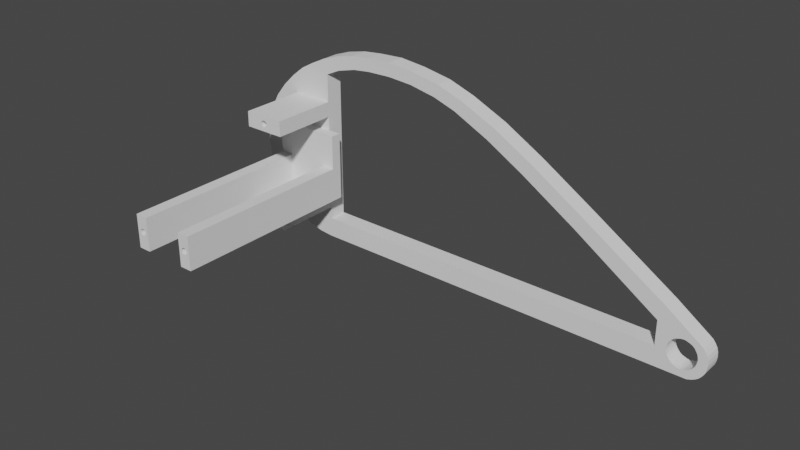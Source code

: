 # Source: wing-end.blend  (saved by Blender 3.5.10; exported with 4.5.12 LTS)
import bpy
from mathutils import Matrix  # noqa: F401  (used for matrix-valued properties, if any)

bpy.ops.wm.read_factory_settings(use_empty=True)
scene = bpy.context.scene
scene.name = 'Scene'

# ---- collections
col_collection = bpy.data.collections.new('Collection'); scene.collection.children.link(col_collection)

# ---- world
world_world = bpy.data.worlds.new('World'); scene.world = world_world
world_world.use_nodes = True; world_world.node_tree.nodes.clear()
_N = world_world.node_tree.nodes; _L = world_world.node_tree.links
n0 = _N.new('ShaderNodeOutputWorld'); n0.name = 'World Output'; n0.location = (300, 300)
n1 = _N.new('ShaderNodeBackground'); n1.name = 'Background'; n1.location = (10, 300)
n1.inputs[0].default_value = (0.05088, 0.05088, 0.05088, 1.0)
_L.new(n1.outputs[0], n0.inputs[0])
n0.is_active_output = True
world_world.color = (0.05088, 0.05088, 0.05088)
world_world.use_sun_shadow = False
world_world.sun_shadow_jitter_overblur = 0.0

# ---- meshes
me_circle_005 = bpy.data.meshes.new('Circle.005')
me_circle_005.from_pydata([(-0.3785, 0.2379, 0.05301), (-0.452, 0.1886, 0.05302), (-0.452, 0.1617, 0.05302), (-0.4761, 0.1372, 0.05302), (-0.4761, 0.017, 0.3959), (-0.4533, 0.07709, 0.3959), (-0.4761, 0.017, 0.05302), (-0.3545, 0.017, 0.3959), (-0.3773, 0.07709, 0.3959), (-0.452, -0.009938, 0.05302), (-0.3785, -0.03208, 0.05301), (-0.5004, 0.173, 0.05301), (-0.4814, 0.1969, 0.05301), (-0.4594, 0.2183, 0.05301), (-0.4367, 0.2367, 0.05301), (-0.4128, 0.2502, 0.05301), (-0.3859, 0.2636, 0.05301), (0.2625, -0.0327, 0.05301), (-0.04792, 0.2079, 0.05301), (-0.111, 0.2385, 0.05301), (-0.1514, 0.252, 0.05301), (-0.1991, 0.2612, 0.05301), (-0.3522, 0.2502, 0.05301), (-0.5151, 0.1461, 0.05301), (-0.5242, 0.1167, 0.05301), (-0.5273, 0.08608, 0.05301), (-0.5242, 0.05547, 0.05301), (-0.5151, 0.02608, 0.05301), (-0.5004, -0.0008602, 0.05301), (-0.4814, -0.02474, 0.05301), (-0.4575, -0.04372, 0.05301), (-0.4306, -0.05841, 0.05301), (-0.4061, -0.06515, 0.05301), (-0.3816, -0.06759, 0.05301), (0.2747, -0.06759, 0.05301), (0.2747, 0.0371, 0.05301), (-0.03629, 0.23, 0.05301), (-0.09813, 0.2581, 0.05301), (-0.144, 0.274, 0.05301), (-0.1949, 0.2832, 0.05301), (0.1284, 0.1308, 0.02179), (0.1284, 0.1308, 0.05301), (-0.3565, 0.274, 0.05301), (-0.4153, 0.1198, 0.05301), (-0.4104, 0.1191, 0.05301), (-0.4061, 0.1179, 0.05301), (-0.4012, 0.1155, 0.05301), (-0.3975, 0.1124, 0.05301), (-0.3945, 0.1087, 0.05301), (-0.392, 0.1044, 0.05301), (-0.3908, 0.09955, 0.05301), (-0.3902, 0.09465, 0.05301), (-0.3908, 0.08975, 0.05301), (-0.392, 0.08485, 0.05301), (-0.3945, 0.08057, 0.05301), (-0.3975, 0.07689, 0.05301), (-0.4012, 0.07383, 0.05301), (-0.4055, 0.07138, 0.05301), (-0.4104, 0.07016, 0.05301), (-0.4153, 0.06955, 0.05301), (-0.4202, 0.07016, 0.05301), (-0.4251, 0.07138, 0.05301), (-0.4294, 0.07383, 0.05301), (-0.433, 0.07689, 0.05301), (-0.4361, 0.08057, 0.05301), (-0.4385, 0.08485, 0.05301), (-0.4398, 0.08975, 0.05301), (-0.4404, 0.09465, 0.05301), (-0.4398, 0.09955, 0.05301), (-0.4385, 0.1044, 0.05301), (-0.4361, 0.1087, 0.05301), (-0.433, 0.1124, 0.05301), (-0.4294, 0.1155, 0.05301), (-0.4251, 0.1179, 0.05301), (-0.4202, 0.1191, 0.05301), (0.306, -0.004534, 0.05301), (0.3109, -0.005146, 0.05301), (0.3158, -0.006983, 0.05301), (0.32, -0.008819, 0.05301), (0.3237, -0.01188, 0.05301), (0.3268, -0.01617, 0.05301), (0.3292, -0.02045, 0.05301), (0.3304, -0.02474, 0.05301), (0.3311, -0.02964, 0.05301), (0.3304, -0.03453, 0.05301), (0.3292, -0.03943, 0.05301), (0.3268, -0.04372, 0.05301), (0.3237, -0.04739, 0.05301), (0.32, -0.05106, 0.05301), (0.3158, -0.0529, 0.05301), (0.3109, -0.05474, 0.05301), (0.306, -0.05535, 0.05301), (0.3011, -0.05474, 0.05301), (0.2962, -0.0529, 0.05301), (0.2919, -0.05106, 0.05301), (0.2882, -0.04739, 0.05301), (0.2851, -0.04372, 0.05301), (0.2827, -0.03943, 0.05301), (0.2815, -0.03453, 0.05301), (0.2809, -0.02964, 0.05301), (0.2815, -0.02474, 0.05301), (0.2827, -0.02045, 0.05301), (0.2851, -0.01617, 0.05301), (0.2882, -0.01188, 0.05301), (0.2919, -0.008819, 0.05301), (0.2962, -0.006983, 0.05301), (0.3011, -0.005146, 0.05301), (0.3366, -0.00637, 0.05301), (0.3409, -0.01188, 0.05301), (0.3445, -0.018, 0.05301), (0.3464, -0.02474, 0.05301), (0.347, -0.03208, 0.05301), (0.3464, -0.03882, 0.05301), (0.3445, -0.04617, 0.05301), (0.3409, -0.05229, 0.05301), (0.3366, -0.0578, 0.05301), (0.3311, -0.06208, 0.05301), (0.3249, -0.06515, 0.05301), (0.3176, -0.06759, 0.05301), (0.2625, 0.01077, 0.05301), (-0.3785, 0.2379, 0.02179), (-0.452, 0.1332, 0.02179), (-0.3685, 0.05306, 0.3957), (-0.3674, 0.0534, 0.3957), (-0.3662, 0.05352, 0.3957), (-0.452, 0.06036, 0.02179), (-0.3606, 0.04975, 0.3957), (-0.3639, 0.05306, 0.3957), (-0.3628, 0.05249, 0.3957), (-0.3619, 0.05173, 0.3957), (-0.3785, -0.03208, 0.02179), (-0.5004, 0.173, 0.02179), (-0.4814, 0.1969, 0.02179), (-0.4594, 0.2183, 0.02179), (-0.4367, 0.2367, 0.02179), (-0.4128, 0.2502, 0.02179), (-0.3859, 0.2636, 0.02179), (0.2625, -0.0327, 0.02179), (-0.04792, 0.2079, 0.02179), (-0.111, 0.2385, 0.02179), (-0.1514, 0.252, 0.02179), (-0.1991, 0.2612, 0.02179), (-0.3522, 0.2502, 0.02179), (-0.5151, 0.1461, 0.02179), (-0.5242, 0.1167, 0.02179), (-0.5273, 0.08608, 0.02179), (-0.5242, 0.05547, 0.02179), (-0.5151, 0.02608, 0.02179), (-0.5004, -0.0008602, 0.02179), (-0.4814, -0.02474, 0.02179), (-0.4575, -0.04372, 0.02179), (-0.4306, -0.05841, 0.02179), (-0.4061, -0.06515, 0.02179), (-0.3816, -0.06759, 0.02179), (0.2747, -0.06759, 0.02179), (0.2747, 0.0371, 0.02179), (-0.03629, 0.23, 0.02179), (-0.09813, 0.2581, 0.02179), (-0.144, 0.274, 0.02179), (-0.1949, 0.2832, 0.02179), (0.1143, 0.1093, 0.02179), (0.1143, 0.1093, 0.05301), (-0.3565, 0.274, 0.02179), (-0.3785, 0.06036, 0.02179), (-0.3611, 0.05081, 0.3957), (-0.4153, 0.1198, 0.02179), (-0.4104, 0.1191, 0.02179), (-0.4061, 0.1179, 0.02179), (-0.4012, 0.1155, 0.02179), (-0.3975, 0.1124, 0.02179), (-0.3945, 0.1087, 0.02179), (-0.392, 0.1044, 0.02179), (-0.3908, 0.09955, 0.02179), (-0.3902, 0.09465, 0.02179), (-0.3908, 0.08975, 0.02179), (-0.392, 0.08485, 0.02179), (-0.3945, 0.08057, 0.02179), (-0.3975, 0.07689, 0.02179), (-0.4012, 0.07383, 0.02179), (-0.4055, 0.07138, 0.02179), (-0.4104, 0.07016, 0.02179), (-0.4153, 0.06955, 0.02179), (-0.4202, 0.07016, 0.02179), (-0.4251, 0.07138, 0.02179), (-0.4294, 0.07383, 0.02179), (-0.433, 0.07689, 0.02179), (-0.4361, 0.08057, 0.02179), (-0.4385, 0.08485, 0.02179), (-0.4398, 0.08975, 0.02179), (-0.4404, 0.09465, 0.02179), (-0.4398, 0.09955, 0.02179), (-0.4385, 0.1044, 0.02179), (-0.4361, 0.1087, 0.02179), (-0.433, 0.1124, 0.02179), (-0.4294, 0.1155, 0.02179), (-0.3785, 0.1326, 0.02179), (-0.4251, 0.1179, 0.02179), (-0.365, 0.0534, 0.3957), (-0.4202, 0.1191, 0.02179), (0.306, -0.004534, 0.02179), (0.3109, -0.005146, 0.02179), (0.3158, -0.006983, 0.02179), (0.32, -0.008819, 0.02179), (0.3237, -0.01188, 0.02179), (0.3268, -0.01617, 0.02179), (0.3292, -0.02045, 0.02179), (0.3304, -0.02474, 0.02179), (0.3311, -0.02964, 0.02179), (0.3304, -0.03453, 0.02179), (0.3292, -0.03943, 0.02179), (0.3268, -0.04372, 0.02179), (0.3237, -0.04739, 0.02179), (0.32, -0.05106, 0.02179), (0.3158, -0.0529, 0.02179), (0.3109, -0.05474, 0.02179), (0.306, -0.05535, 0.02179), (0.3011, -0.05474, 0.02179), (0.2962, -0.0529, 0.02179), (0.2919, -0.05106, 0.02179), (0.2882, -0.04739, 0.02179), (0.2851, -0.04372, 0.02179), (0.2827, -0.03943, 0.02179), (0.2815, -0.03453, 0.02179), (0.2809, -0.02964, 0.02179), (0.2815, -0.02474, 0.02179), (0.2827, -0.02045, 0.02179), (0.2851, -0.01617, 0.02179), (0.2882, -0.01188, 0.02179), (0.2919, -0.008819, 0.02179), (0.2962, -0.006983, 0.02179), (0.3011, -0.005146, 0.02179), (0.3366, -0.00637, 0.02179), (0.3409, -0.01188, 0.02179), (0.3445, -0.018, 0.02179), (0.3464, -0.02474, 0.02179), (0.347, -0.03208, 0.02179), (0.3464, -0.03882, 0.02179), (0.3445, -0.04617, 0.02179), (0.3409, -0.05229, 0.02179), (0.3366, -0.0578, 0.02179), (0.3311, -0.06208, 0.02179), (0.3249, -0.06515, 0.02179), (0.3176, -0.06759, 0.02179), (0.2625, 0.01077, 0.02179), (-0.452, 0.1886, 0.07138), (-0.3785, 0.1886, 0.07138), (-0.3785, -0.009938, 0.07138), (-0.452, -0.009938, 0.07138), (-0.4153, 0.09465, 0.05301), (-0.3602, 0.04861, 0.3957), (-0.2867, 0.2857, 0.05301), (-0.2855, 0.263, 0.05301), (-0.2867, 0.2857, 0.02179), (-0.2855, 0.263, 0.02179), (-0.3216, 0.282, 0.05301), (-0.3179, 0.2593, 0.05301), (-0.3216, 0.282, 0.02179), (-0.3179, 0.2593, 0.02179), (-0.2426, 0.2642, 0.02179), (-0.2426, 0.2881, 0.02179), (-0.2426, 0.2642, 0.05301), (-0.2426, 0.2881, 0.05301), (0.03351, 0.1902, 0.02179), (0.03351, 0.1902, 0.05301), (0.01881, 0.1693, 0.02179), (0.01881, 0.1693, 0.05301), (-0.3785, 0.1617, 0.07138), (-0.452, 0.1617, 0.07138), (-0.452, 0.017, 0.07138), (-0.3785, 0.017, 0.07138), (-0.3785, 0.1617, 0.1692), (-0.452, 0.1617, 0.1692), (-0.3785, 0.1886, 0.1692), (-0.452, 0.1886, 0.1692), (-0.452, -0.009938, 0.1692), (-0.452, 0.017, 0.1692), (-0.3785, -0.009938, 0.1692), (-0.3785, 0.017, 0.1692), (-0.4153, 0.1809, 0.1692), (-0.4165, 0.1808, 0.1692), (-0.4176, 0.1805, 0.1692), (-0.4187, 0.1799, 0.1692), (-0.4196, 0.1791, 0.1692), (-0.4203, 0.1782, 0.1692), (-0.4209, 0.1772, 0.1692), (-0.4212, 0.176, 0.1692), (-0.4214, 0.1748, 0.1692), (-0.4212, 0.1736, 0.1692), (-0.4209, 0.1725, 0.1692), (-0.4203, 0.1714, 0.1692), (-0.4196, 0.1705, 0.1692), (-0.4187, 0.1697, 0.1692), (-0.4176, 0.1692, 0.1692), (-0.4165, 0.1688, 0.1692), (-0.4153, 0.1687, 0.1692), (-0.4141, 0.1688, 0.1692), (-0.4129, 0.1692, 0.1692), (-0.4119, 0.1697, 0.1692), (-0.411, 0.1705, 0.1692), (-0.4102, 0.1714, 0.1692), (-0.4096, 0.1725, 0.1692), (-0.4093, 0.1736, 0.1692), (-0.4092, 0.1748, 0.1692), (-0.4093, 0.176, 0.1692), (-0.4096, 0.1772, 0.1692), (-0.4102, 0.1782, 0.1692), (-0.411, 0.1791, 0.1692), (-0.4119, 0.1799, 0.1692), (-0.4129, 0.1805, 0.1692), (-0.4141, 0.1808, 0.1692), (-0.4153, 0.009699, 0.1692), (-0.4165, 0.009582, 0.1692), (-0.4176, 0.009235, 0.1692), (-0.4187, 0.008671, 0.1692), (-0.4196, 0.007913, 0.1692), (-0.4203, 0.006988, 0.1692), (-0.4209, 0.005934, 0.1692), (-0.4212, 0.004789, 0.1692), (-0.4214, 0.003599, 0.1692), (-0.4212, 0.002409, 0.1692), (-0.4209, 0.001265, 0.1692), (-0.4203, 0.00021, 0.1692), (-0.4196, -0.0007144, 0.1692), (-0.4187, -0.001473, 0.1692), (-0.4176, -0.002037, 0.1692), (-0.4165, -0.002384, 0.1692), (-0.4153, -0.002501, 0.1692), (-0.4141, -0.002384, 0.1692), (-0.4129, -0.002037, 0.1692), (-0.4119, -0.001473, 0.1692), (-0.411, -0.0007144, 0.1692), (-0.4102, 0.00021, 0.1692), (-0.4096, 0.001265, 0.1692), (-0.4093, 0.002409, 0.1692), (-0.4092, 0.003599, 0.1692), (-0.4093, 0.004789, 0.1692), (-0.4096, 0.005934, 0.1692), (-0.4102, 0.006988, 0.1692), (-0.411, 0.007913, 0.1692), (-0.4119, 0.008671, 0.1692), (-0.4129, 0.009235, 0.1692), (-0.4141, 0.009582, 0.1692), (-0.4153, 0.1748, 0.1547), (-0.4212, 0.176, 0.1692), (-0.4209, 0.1772, 0.1692), (-0.4203, 0.1782, 0.1692), (-0.4196, 0.1791, 0.1692), (-0.4187, 0.1799, 0.1692), (-0.4176, 0.1805, 0.1692), (-0.4165, 0.1808, 0.1692), (-0.4153, 0.1809, 0.1692), (-0.4141, 0.1688, 0.1547), (-0.4153, 0.1687, 0.1547), (-0.4165, 0.1688, 0.1547), (-0.4176, 0.1692, 0.1547), (-0.4187, 0.1697, 0.1547), (-0.4196, 0.1705, 0.1547), (-0.4203, 0.1714, 0.1547), (-0.4209, 0.1725, 0.1547), (-0.4212, 0.1736, 0.1547), (-0.4129, 0.1692, 0.1547), (-0.4119, 0.1697, 0.1547), (-0.411, 0.1705, 0.1547), (-0.4102, 0.1714, 0.1547), (-0.4096, 0.1725, 0.1547), (-0.4093, 0.1736, 0.1547), (-0.4092, 0.1748, 0.1547), (-0.4093, 0.176, 0.1547), (-0.4096, 0.1772, 0.1547), (-0.4102, 0.1782, 0.1547), (-0.411, 0.1791, 0.1547), (-0.4119, 0.1799, 0.1547), (-0.4129, 0.1805, 0.1547), (-0.4141, 0.1808, 0.1547), (-0.4214, 0.1748, 0.1547), (-0.4212, 0.176, 0.1547), (-0.4209, 0.1772, 0.1547), (-0.4203, 0.1782, 0.1547), (-0.4196, 0.1791, 0.1547), (-0.4187, 0.1799, 0.1547), (-0.4176, 0.1805, 0.1547), (-0.4165, 0.1808, 0.1547), (-0.4153, 0.1809, 0.1547), (-0.4153, 0.009699, 0.1547), (-0.4165, 0.009582, 0.1547), (-0.4176, 0.009235, 0.1547), (-0.4187, 0.008671, 0.1547), (-0.4196, 0.007913, 0.1547), (-0.4203, 0.006988, 0.1547), (-0.4209, 0.005933, 0.1547), (-0.4212, 0.004789, 0.1547), (-0.4214, 0.003599, 0.1547), (-0.4212, 0.002409, 0.1547), (-0.4209, 0.001265, 0.1547), (-0.4203, 0.00021, 0.1547), (-0.4196, -0.0007144, 0.1547), (-0.4187, -0.001473, 0.1547), (-0.4176, -0.002037, 0.1547), (-0.4165, -0.002384, 0.1547), (-0.4153, -0.002501, 0.1547), (-0.4141, -0.002384, 0.1547), (-0.4129, -0.002037, 0.1547), (-0.4119, -0.001473, 0.1547), (-0.411, -0.0007144, 0.1547), (-0.4102, 0.00021, 0.1547), (-0.4096, 0.001265, 0.1547), (-0.4093, 0.002409, 0.1547), (-0.4092, 0.003599, 0.1547), (-0.4093, 0.004789, 0.1547), (-0.4096, 0.005933, 0.1547), (-0.4102, 0.006988, 0.1547), (-0.411, 0.007913, 0.1547), (-0.4119, 0.008671, 0.1547), (-0.4129, 0.009235, 0.1547), (-0.4141, 0.009582, 0.1547), (-0.4153, 0.003599, 0.1547), (-0.3785, 0.1372, 0.07138), (-0.452, 0.1372, 0.07138), (-0.3785, 0.1372, 0.05302), (-0.452, 0.1372, 0.05302), (-0.3785, 0.1617, 0.05302), (-0.4533, 0.017, 0.3959), (-0.3545, 0.07709, 0.3959), (-0.452, 0.017, 0.05302), (-0.3601, 0.04742, 0.3957), (-0.3785, 0.017, 0.05302), (-0.3773, 0.1372, 0.07138), (-0.3773, 0.017, 0.07138), (-0.3773, 0.1372, 0.05302), (-0.4533, 0.1372, 0.07138), (-0.4533, 0.1372, 0.05302), (-0.4533, 0.017, 0.07138), (-0.4533, 0.017, 0.05302), (-0.3773, 0.017, 0.05302), (-0.3545, 0.1372, 0.07138), (-0.3545, 0.017, 0.07138), (-0.3545, 0.1372, 0.05302), (-0.4761, 0.1372, 0.07138), (-0.4761, 0.07709, 0.3959), (-0.4761, 0.017, 0.07138), (-0.3773, 0.017, 0.3959), (-0.3545, 0.017, 0.05302), (-0.3696, 0.05249, 0.3957), (-0.3705, 0.05173, 0.3957), (-0.3713, 0.05081, 0.3957), (-0.3718, 0.04975, 0.3957), (-0.3722, 0.04861, 0.3957), (-0.3723, 0.04742, 0.3957), (-0.3722, 0.04623, 0.3957), (-0.3718, 0.04509, 0.3957), (-0.3713, 0.04403, 0.3957), (-0.3705, 0.04311, 0.3957), (-0.3696, 0.04235, 0.3957), (-0.3685, 0.04178, 0.3957), (-0.3674, 0.04144, 0.3957), (-0.3662, 0.04132, 0.3957), (-0.365, 0.04144, 0.3957), (-0.3639, 0.04178, 0.3957), (-0.3628, 0.04235, 0.3957), (-0.3619, 0.04311, 0.3957), (-0.3611, 0.04403, 0.3957), (-0.3606, 0.04509, 0.3957), (-0.3602, 0.04623, 0.3957), (-0.4583, 0.04789, 0.3957), (-0.4584, 0.04908, 0.3957), (-0.4588, 0.05022, 0.3957), (-0.4594, 0.05128, 0.3957), (-0.4601, 0.0522, 0.3957), (-0.461, 0.05296, 0.3957), (-0.4621, 0.05352, 0.3957), (-0.4632, 0.05387, 0.3957), (-0.4644, 0.05399, 0.3957), (-0.4656, 0.05387, 0.3957), (-0.4668, 0.05352, 0.3957), (-0.4678, 0.05296, 0.3957), (-0.4687, 0.0522, 0.3957), (-0.4695, 0.05128, 0.3957), (-0.4701, 0.05022, 0.3957), (-0.4704, 0.04908, 0.3957), (-0.4705, 0.04789, 0.3957), (-0.4704, 0.0467, 0.3957), (-0.4701, 0.04555, 0.3957), (-0.4695, 0.0445, 0.3957), (-0.4687, 0.04357, 0.3957), (-0.4678, 0.04281, 0.3957), (-0.4668, 0.04225, 0.3957), (-0.4656, 0.0419, 0.3957), (-0.4644, 0.04179, 0.3957), (-0.4632, 0.0419, 0.3957), (-0.4621, 0.04225, 0.3957), (-0.461, 0.04281, 0.3957), (-0.4601, 0.04357, 0.3957), (-0.4594, 0.0445, 0.3957), (-0.4588, 0.04555, 0.3957), (-0.4584, 0.0467, 0.3957), (-0.3662, 0.04742, 0.3813), (-0.365, 0.0534, 0.3957), (-0.3639, 0.05306, 0.3957), (-0.3628, 0.05249, 0.3957), (-0.3619, 0.05173, 0.3957), (-0.3611, 0.05081, 0.3957), (-0.3606, 0.04975, 0.3957), (-0.3602, 0.04861, 0.3957), (-0.3601, 0.04742, 0.3957), (-0.3722, 0.04623, 0.3813), (-0.3723, 0.04742, 0.3813), (-0.3722, 0.04861, 0.3813), (-0.3718, 0.04975, 0.3813), (-0.3713, 0.05081, 0.3813), (-0.3705, 0.05173, 0.3813), (-0.3696, 0.05249, 0.3813), (-0.3685, 0.05306, 0.3813), (-0.3674, 0.0534, 0.3813), (-0.3718, 0.04509, 0.3813), (-0.3713, 0.04403, 0.3813), (-0.3705, 0.04311, 0.3813), (-0.3696, 0.04235, 0.3813), (-0.3685, 0.04178, 0.3813), (-0.3674, 0.04144, 0.3813), (-0.3662, 0.04132, 0.3813), (-0.365, 0.04144, 0.3813), (-0.3639, 0.04178, 0.3813), (-0.3628, 0.04235, 0.3813), (-0.3619, 0.04311, 0.3813), (-0.3611, 0.04403, 0.3813), (-0.3606, 0.04509, 0.3813), (-0.3602, 0.04623, 0.3813), (-0.3662, 0.05352, 0.3813), (-0.365, 0.0534, 0.3813), (-0.3639, 0.05306, 0.3813), (-0.3628, 0.05249, 0.3813), (-0.3619, 0.05173, 0.3813), (-0.3611, 0.05081, 0.3813), (-0.3606, 0.04975, 0.3813), (-0.3602, 0.04861, 0.3813), (-0.3601, 0.04742, 0.3813), (-0.4583, 0.04789, 0.3813), (-0.4584, 0.04908, 0.3813), (-0.4588, 0.05022, 0.3813), (-0.4594, 0.05128, 0.3813), (-0.4601, 0.0522, 0.3813), (-0.461, 0.05296, 0.3813), (-0.4621, 0.05352, 0.3813), (-0.4632, 0.05387, 0.3813), (-0.4644, 0.05399, 0.3813), (-0.4656, 0.05387, 0.3813), (-0.4668, 0.05352, 0.3813), (-0.4678, 0.05296, 0.3813), (-0.4687, 0.0522, 0.3813), (-0.4695, 0.05128, 0.3813), (-0.4701, 0.05022, 0.3813), (-0.4704, 0.04908, 0.3813), (-0.4705, 0.04789, 0.3813), (-0.4704, 0.0467, 0.3813), (-0.4701, 0.04555, 0.3813), (-0.4695, 0.0445, 0.3813), (-0.4687, 0.04357, 0.3813), (-0.4678, 0.04281, 0.3813), (-0.4668, 0.04225, 0.3813), (-0.4656, 0.0419, 0.3813), (-0.4644, 0.04179, 0.3813), (-0.4632, 0.0419, 0.3813), (-0.4621, 0.04225, 0.3813), (-0.461, 0.04281, 0.3813), (-0.4601, 0.04357, 0.3813), (-0.4594, 0.0445, 0.3813), (-0.4588, 0.04555, 0.3813), (-0.4584, 0.0467, 0.3813), (-0.4644, 0.04789, 0.3813), (-0.3773, 0.07709, 0.07138), (-0.4533, 0.07709, 0.07138), (-0.3545, 0.07709, 0.07138), (-0.4761, 0.07709, 0.07138), (-0.3785, 0.1886, 0.05302), (-0.3785, -0.009938, 0.05302), (-0.4336, 0.1617, 0.07138), (-0.4336, 0.1372, 0.07138), (-0.4336, 0.1617, 0.05302), (-0.4336, 0.1372, 0.05302)], [], [(3, 2, 11, 23), (10, 30, 31), (3, 23, 24), (10, 31, 32), (3, 24, 25), (0, 16, 15), (10, 32, 33), (6, 3, 25, 26), (0, 15, 14), (0, 22, 42, 16), (6, 26, 27), (0, 14, 13), (6, 27, 28), (19, 18, 36, 37), (1, 2, 267, 244), (9, 6, 28, 29), (20, 19, 37, 38), (2, 1, 12, 11), (10, 9, 29, 30), (21, 20, 38, 39), (55, 56, 248), (86, 114, 113, 85), (100, 35, 119, 17, 99), (87, 115, 114, 86), (101, 35, 100), (88, 116, 115, 87), (102, 35, 101), (89, 117, 116, 88), (76, 35, 75), (103, 35, 102), (90, 118, 117, 89), (77, 35, 76), (104, 35, 103), (91, 34, 118, 90), (78, 35, 77), (105, 35, 104), (92, 34, 91), (79, 107, 35, 78), (106, 35, 105), (93, 34, 92), (80, 108, 107, 79), (75, 35, 106), (94, 34, 93), (81, 109, 108, 80), (95, 34, 94), (82, 110, 109, 81), (96, 34, 95), (83, 111, 110, 82), (97, 34, 96), (84, 112, 111, 83), (98, 34, 97), (85, 113, 112, 84), (99, 17, 34, 98), (161, 119, 35, 41), (121, 143, 131), (130, 151, 150), (121, 144, 143), (130, 152, 151), (125, 145, 144, 121), (120, 135, 136), (130, 153, 152), (125, 146, 145), (120, 134, 135), (120, 136, 162, 142), (125, 147, 146), (120, 133, 134), (125, 148, 147), (139, 157, 156, 138), (121, 132, 133, 120), (125, 149, 148), (140, 158, 157, 139), (121, 131, 132), (130, 150, 149, 125), (141, 159, 158, 140), (191, 121, 192), (192, 121, 193), (193, 121, 194), (194, 121, 196), (196, 121, 198), (190, 121, 191), (182, 181, 125), (163, 181, 180), (169, 168, 195), (168, 167, 195), (166, 195, 167), (165, 195, 166), (198, 121, 165), (195, 165, 121), (125, 181, 163), (182, 125, 183), (183, 125, 184), (184, 125, 185), (185, 125, 186), (186, 125, 187), (187, 125, 188), (189, 121, 190), (188, 125, 189), (125, 121, 189), (169, 195, 170), (170, 195, 171), (171, 195, 172), (172, 195, 173), (179, 163, 180), (178, 163, 179), (177, 163, 178), (176, 163, 177), (175, 163, 176), (174, 163, 175), (173, 163, 174), (163, 173, 195), (210, 209, 237, 238), (224, 223, 137, 243, 155), (211, 210, 238, 239), (225, 224, 155), (212, 211, 239, 240), (226, 225, 155), (213, 212, 240, 241), (200, 199, 155), (227, 226, 155), (214, 213, 241, 242), (201, 200, 155), (228, 227, 155), (215, 214, 242, 154), (202, 201, 155), (229, 228, 155), (216, 215, 154), (203, 202, 155, 231), (230, 229, 155), (217, 216, 154), (204, 203, 231, 232), (199, 230, 155), (218, 217, 154), (205, 204, 232, 233), (219, 218, 154), (206, 205, 233, 234), (220, 219, 154), (207, 206, 234, 235), (221, 220, 154), (208, 207, 235, 236), (222, 221, 154), (209, 208, 236, 237), (223, 222, 154, 137), (160, 40, 155, 243), (74, 198, 165, 43), (91, 90, 214, 215), (23, 143, 144, 24), (92, 91, 215, 216), (11, 131, 143, 23), (93, 92, 216, 217), (12, 132, 131, 11), (94, 93, 217, 218), (13, 133, 132, 12), (95, 94, 218, 219), (14, 134, 133, 13), (96, 95, 219, 220), (15, 135, 134, 14), (97, 96, 220, 221), (16, 136, 135, 15), (98, 97, 221, 222), (19, 139, 138, 18), (99, 98, 222, 223), (20, 140, 139, 19), (34, 33, 153, 154), (100, 99, 223, 224), (21, 141, 140, 20), (101, 100, 224, 225), (102, 101, 225, 226), (265, 18, 138, 264), (33, 34, 17, 10), (103, 102, 226, 227), (104, 103, 227, 228), (0, 120, 142, 22), (105, 104, 228, 229), (106, 105, 229, 230), (24, 144, 145, 25), (75, 106, 230, 199), (25, 145, 146, 26), (43, 165, 166, 44), (107, 108, 232, 231), (26, 146, 147, 27), (44, 166, 167, 45), (108, 109, 233, 232), (27, 147, 148, 28), (45, 167, 168, 46), (109, 110, 234, 233), (28, 148, 149, 29), (46, 168, 169, 47), (110, 111, 235, 234), (29, 149, 150, 30), (47, 169, 170, 48), (111, 112, 236, 235), (30, 150, 151, 31), (48, 170, 171, 49), (112, 113, 237, 236), (31, 151, 152, 32), (49, 171, 172, 50), (113, 114, 238, 237), (32, 152, 153, 33), (50, 172, 173, 51), (114, 115, 239, 238), (51, 173, 174, 52), (115, 116, 240, 239), (41, 35, 155, 40), (52, 174, 175, 53), (116, 117, 241, 240), (36, 156, 157, 37), (53, 175, 176, 54), (117, 118, 242, 241), (37, 157, 158, 38), (54, 176, 177, 55), (17, 119, 243, 137), (38, 158, 159, 39), (55, 177, 178, 56), (252, 253, 257, 256), (56, 178, 179, 57), (250, 254, 255, 251), (57, 179, 180, 58), (261, 250, 251, 260), (58, 180, 181, 59), (35, 107, 231, 155), (42, 162, 136, 16), (59, 181, 182, 60), (153, 130, 137, 154), (60, 182, 183, 61), (61, 183, 184, 62), (62, 184, 185, 63), (76, 75, 199, 200), (63, 185, 186, 64), (77, 76, 200, 201), (64, 186, 187, 65), (78, 77, 201, 202), (65, 187, 188, 66), (79, 78, 202, 203), (446, 445, 8), (66, 188, 189, 67), (80, 79, 203, 204), (67, 189, 190, 68), (81, 80, 204, 205), (68, 190, 191, 69), (82, 81, 205, 206), (447, 446, 8), (69, 191, 192, 70), (83, 82, 206, 207), (445, 444, 8), (70, 192, 193, 71), (84, 83, 207, 208), (442, 122, 8), (71, 193, 194, 72), (85, 84, 208, 209), (123, 124, 8), (72, 194, 196, 73), (86, 85, 209, 210), (444, 443, 8), (87, 86, 210, 211), (88, 87, 211, 212), (73, 196, 198, 74), (118, 34, 154, 242), (89, 88, 212, 213), (90, 89, 213, 214), (47, 48, 248), (453, 452, 440), (195, 121, 120), (73, 74, 248), (62, 63, 248), (455, 454, 440), (130, 125, 163), (257, 253, 251, 255), (256, 257, 142, 162), (254, 42, 22, 255), (256, 162, 42, 254), (258, 141, 21, 260), (259, 252, 250, 261), (142, 257, 255, 22), (252, 256, 254, 250), (259, 258, 253, 252), (137, 130, 10, 17), (0, 13, 1), (13, 12, 1), (159, 141, 258, 259), (159, 259, 261, 39), (253, 258, 260, 251), (39, 261, 260, 21), (263, 41, 40, 262), (119, 161, 160, 243), (264, 262, 40, 160), (265, 161, 41, 263), (18, 265, 263, 36), (138, 156, 262, 264), (36, 263, 262, 156), (161, 265, 264, 160), (420, 418, 195), (267, 575, 266, 270, 271), (247, 246, 276, 274), (244, 267, 271, 273), (266, 245, 272, 270), (269, 268, 275, 277), (246, 269, 277, 276), (268, 247, 274, 275), (245, 244, 273, 272), (290, 289, 271), (288, 287, 271), (293, 292, 271), (291, 290, 271), (289, 288, 271), (287, 286, 271), (294, 293, 271), (292, 291, 271), (301, 300, 270), (299, 298, 270), (297, 296, 270), (295, 294, 270), (302, 301, 270), (300, 299, 270), (298, 297, 270), (296, 295, 270), (304, 303, 272), (309, 308, 272), (307, 306, 272), (305, 304, 272), (303, 302, 272), (278, 309, 272), (308, 307, 272), (306, 305, 272), (282, 281, 347, 346), (280, 279, 349, 348), (285, 284, 344, 343), (283, 282, 346, 345), (281, 280, 348, 347), (279, 278, 350, 349), (286, 285, 343), (284, 283, 345, 344), (286, 343, 273), (349, 350, 273), (347, 348, 273), (345, 346, 273), (343, 344, 273), (348, 349, 273), (346, 347, 273), (344, 345, 273), (271, 286, 273), (270, 294, 271), (272, 302, 270), (272, 273, 278), (346, 345, 377, 378), (305, 306, 370, 369), (292, 293, 353, 354), (347, 346, 378, 379), (306, 307, 371, 370), (293, 294, 352, 353), (348, 347, 379, 380), (307, 308, 372, 371), (294, 295, 351, 352), (349, 348, 380, 381), (308, 309, 373, 372), (295, 296, 360, 351), (350, 349, 381, 382), (296, 297, 361, 360), (297, 298, 362, 361), (298, 299, 363, 362), (299, 300, 364, 363), (300, 301, 365, 364), (287, 288, 358, 359), (301, 302, 366, 365), (288, 289, 357, 358), (302, 303, 367, 366), (343, 286, 374, 375), (289, 290, 356, 357), (344, 343, 375, 376), (303, 304, 368, 367), (290, 291, 355, 356), (345, 344, 376, 377), (304, 305, 369, 368), (291, 292, 354, 355), (287, 359, 374, 286), (366, 367, 342), (358, 357, 342), (382, 381, 342), (365, 366, 342), (367, 368, 342), (359, 358, 342), (364, 365, 342), (368, 369, 342), (363, 364, 342), (369, 370, 342), (362, 363, 342), (370, 371, 342), (361, 362, 342), (371, 372, 342), (360, 361, 342), (372, 373, 342), (374, 359, 342), (351, 360, 342), (375, 374, 342), (352, 351, 342), (376, 375, 342), (353, 352, 342), (377, 376, 342), (354, 353, 342), (378, 377, 342), (355, 354, 342), (379, 378, 342), (356, 355, 342), (380, 379, 342), (357, 356, 342), (381, 380, 342), (337, 336, 277), (335, 334, 277), (310, 341, 277), (340, 339, 277), (338, 337, 277), (336, 335, 277), (341, 340, 277), (339, 338, 277), (333, 332, 276), (331, 330, 276), (329, 328, 276), (327, 326, 276), (334, 333, 276), (332, 331, 276), (330, 329, 276), (328, 327, 276), (315, 314, 275), (313, 312, 275), (311, 310, 275), (318, 317, 275), (316, 315, 275), (314, 313, 275), (312, 311, 275), (317, 316, 275), (326, 325, 274), (324, 323, 274), (322, 321, 274), (320, 319, 274), (325, 324, 274), (323, 322, 274), (321, 320, 274), (319, 318, 274), (274, 318, 275), (275, 310, 277), (277, 334, 276), (276, 326, 274), (331, 332, 405, 404), (318, 319, 392, 391), (332, 333, 406, 405), (319, 320, 393, 392), (333, 334, 407, 406), (320, 321, 394, 393), (334, 335, 408, 407), (321, 322, 395, 394), (335, 336, 409, 408), (322, 323, 396, 395), (336, 337, 410, 409), (323, 324, 397, 396), (310, 311, 384, 383), (337, 338, 411, 410), (324, 325, 398, 397), (311, 312, 385, 384), (338, 339, 412, 411), (325, 326, 399, 398), (312, 313, 386, 385), (339, 340, 413, 412), (326, 327, 400, 399), (313, 314, 387, 386), (340, 341, 414, 413), (327, 328, 401, 400), (314, 315, 388, 387), (341, 310, 383, 414), (328, 329, 402, 401), (315, 316, 389, 388), (329, 330, 403, 402), (316, 317, 390, 389), (330, 331, 404, 403), (317, 318, 391, 390), (389, 390, 415), (403, 404, 415), (390, 391, 415), (404, 405, 415), (391, 392, 415), (405, 406, 415), (392, 393, 415), (406, 407, 415), (393, 394, 415), (407, 408, 415), (394, 395, 415), (408, 409, 415), (395, 396, 415), (409, 410, 415), (396, 397, 415), (383, 384, 415), (410, 411, 415), (397, 398, 415), (384, 385, 415), (411, 412, 415), (398, 399, 415), (385, 386, 415), (412, 413, 415), (399, 400, 415), (386, 387, 415), (413, 414, 415), (400, 401, 415), (387, 388, 415), (414, 383, 415), (401, 402, 415), (388, 389, 415), (402, 403, 415), (342, 373, 382), (309, 350, 382, 373), (74, 43, 248), (459, 458, 7), (266, 420, 245), (56, 57, 248), (61, 62, 248), (67, 68, 248), (65, 66, 248), (60, 61, 248), (43, 44, 248), (44, 45, 248), (64, 65, 248), (45, 46, 248), (70, 71, 248), (69, 70, 248), (51, 52, 248), (72, 73, 248), (57, 58, 248), (52, 53, 248), (53, 54, 248), (48, 49, 248), (63, 64, 248), (59, 60, 248), (58, 59, 248), (71, 72, 248), (46, 47, 248), (54, 55, 248), (49, 50, 248), (66, 67, 248), (50, 51, 248), (68, 69, 248), (457, 456, 7), (578, 418, 420, 577), (420, 266, 575, 577), (247, 268, 423, 9), (417, 429, 570, 431, 268), (122, 123, 8), (443, 442, 8), (450, 449, 440), (448, 447, 440), (462, 461, 7), (449, 448, 440), (451, 450, 440), (424, 462, 7), (461, 460, 7), (456, 455, 7), (458, 457, 7), (452, 451, 440), (454, 453, 440), (460, 459, 7), (425, 418, 428, 433), (195, 418, 425), (425, 130, 195), (427, 433, 441, 435), (428, 426, 434, 436), (269, 425, 433, 427), (416, 269, 427, 569, 426), (418, 416, 426, 428), (3, 6, 439, 572, 437), (435, 441, 436, 434, 571), (431, 439, 6, 432), (2, 3, 437, 267), (433, 428, 436, 441), (269, 416, 576, 417, 268), (129, 164, 500, 499), (126, 249, 502, 501), (197, 127, 497, 496), (128, 129, 499, 498), (164, 126, 501, 500), (249, 424, 503, 502), (124, 197, 496), (127, 128, 498, 497), (124, 496, 422), (502, 503, 422), (500, 501, 422), (498, 499, 422), (496, 497, 422), (501, 502, 422), (499, 500, 422), (497, 498, 422), (8, 124, 422), (440, 447, 8), (7, 455, 440), (7, 422, 424), (499, 498, 530, 531), (458, 459, 523, 522), (445, 446, 506, 507), (500, 499, 531, 532), (459, 460, 524, 523), (446, 447, 505, 506), (501, 500, 532, 533), (460, 461, 525, 524), (447, 448, 504, 505), (502, 501, 533, 534), (461, 462, 526, 525), (448, 449, 513, 504), (503, 502, 534, 535), (449, 450, 514, 513), (450, 451, 515, 514), (451, 452, 516, 515), (452, 453, 517, 516), (453, 454, 518, 517), (123, 122, 511, 512), (454, 455, 519, 518), (122, 442, 510, 511), (455, 456, 520, 519), (496, 124, 527, 528), (442, 443, 509, 510), (497, 496, 528, 529), (456, 457, 521, 520), (443, 444, 508, 509), (498, 497, 529, 530), (457, 458, 522, 521), (444, 445, 507, 508), (123, 512, 527, 124), (519, 520, 495), (511, 510, 495), (535, 534, 495), (518, 519, 495), (520, 521, 495), (512, 511, 495), (517, 518, 495), (521, 522, 495), (516, 517, 495), (522, 523, 495), (515, 516, 495), (523, 524, 495), (514, 515, 495), (524, 525, 495), (513, 514, 495), (525, 526, 495), (527, 512, 495), (504, 513, 495), (528, 527, 495), (505, 504, 495), (529, 528, 495), (506, 505, 495), (530, 529, 495), (507, 506, 495), (531, 530, 495), (508, 507, 495), (532, 531, 495), (509, 508, 495), (533, 532, 495), (510, 509, 495), (534, 533, 495), (490, 489, 421), (488, 487, 421), (463, 494, 421), (493, 492, 421), (491, 490, 421), (489, 488, 421), (494, 493, 421), (492, 491, 421), (486, 485, 4), (484, 483, 4), (482, 481, 4), (480, 479, 4), (487, 486, 4), (485, 484, 4), (483, 482, 4), (481, 480, 4), (468, 467, 5), (466, 465, 5), (464, 463, 5), (471, 470, 5), (469, 468, 5), (467, 466, 5), (465, 464, 5), (470, 469, 5), (479, 478, 438), (477, 476, 438), (475, 474, 438), (473, 472, 438), (478, 477, 438), (476, 475, 438), (474, 473, 438), (472, 471, 438), (438, 471, 5), (5, 463, 421), (421, 487, 4), (4, 479, 438), (484, 485, 558, 557), (471, 472, 545, 544), (485, 486, 559, 558), (472, 473, 546, 545), (486, 487, 560, 559), (473, 474, 547, 546), (487, 488, 561, 560), (474, 475, 548, 547), (488, 489, 562, 561), (475, 476, 549, 548), (489, 490, 563, 562), (476, 477, 550, 549), (463, 464, 537, 536), (490, 491, 564, 563), (477, 478, 551, 550), (464, 465, 538, 537), (491, 492, 565, 564), (478, 479, 552, 551), (465, 466, 539, 538), (492, 493, 566, 565), (479, 480, 553, 552), (466, 467, 540, 539), (493, 494, 567, 566), (480, 481, 554, 553), (467, 468, 541, 540), (494, 463, 536, 567), (481, 482, 555, 554), (468, 469, 542, 541), (482, 483, 556, 555), (469, 470, 543, 542), (483, 484, 557, 556), (470, 471, 544, 543), (542, 543, 568), (556, 557, 568), (543, 544, 568), (557, 558, 568), (544, 545, 568), (558, 559, 568), (545, 546, 568), (559, 560, 568), (546, 547, 568), (560, 561, 568), (547, 548, 568), (561, 562, 568), (548, 549, 568), (562, 563, 568), (549, 550, 568), (536, 537, 568), (563, 564, 568), (550, 551, 568), (537, 538, 568), (564, 565, 568), (551, 552, 568), (538, 539, 568), (565, 566, 568), (552, 553, 568), (539, 540, 568), (566, 567, 568), (553, 554, 568), (540, 541, 568), (567, 536, 568), (554, 555, 568), (541, 542, 568), (555, 556, 568), (495, 526, 535), (462, 503, 535, 526), (437, 572, 570, 429), (434, 426, 569, 571), (571, 569, 8, 422), (431, 421, 4, 439), (427, 435, 7, 440), (435, 571, 422, 7), (570, 5, 421, 431), (439, 4, 438, 572), (572, 438, 5, 570), (569, 427, 440, 8), (6, 9, 423, 432), (575, 267, 417, 576), (429, 267, 437), (417, 267, 429), (423, 268, 431, 432), (245, 573, 1, 244), (420, 573, 245), (1, 573, 0), (195, 120, 420), (0, 573, 420, 120), (574, 246, 247, 9), (10, 574, 9), (130, 574, 10), (246, 574, 425, 269), (425, 574, 130), (418, 578, 576, 416), (578, 576, 575, 577)])
_uv = me_circle_005.uv_layers.new(name='UVMap')
_uv.uv.foreach_set('vector', [0.0, 0.0, 0.0, 0.0, 0.0, 0.0, 0.0, 0.0, 0.0, 0.0, 0.0, 0.0, 0.0, 0.0, 0.0, 0.0, 0.0, 0.0, 0.0, 0.0, 0.0, 0.0, 0.0, 0.0, 0.0, 0.0, 0.0, 0.0, 0.0, 0.0, 0.0, 0.0, 0.0, 0.0, 0.0, 0.0, 0.0, 0.0, 0.0, 0.0, 0.0, 0.0, 0.0, 0.0, 0.0, 0.0, 0.0, 0.0, 0.0, 0.0, 0.0, 0.0, 0.0, 0.0, 0.0, 0.0, 0.0, 0.0, 0.0, 0.0, 0.0, 0.0, 0.0, 0.0, 0.0, 0.0, 0.0, 0.0, 0.0, 0.0, 0.0, 0.0, 0.0, 0.0, 0.0, 0.0, 0.0, 0.0, 0.0, 0.0, 0.0, 0.0, 0.0, 0.0, 0.0, 0.0, 0.0, 0.0, 0.0, 0.0, 0.0, 0.0, 0.0, 0.0, 0.0, 0.0, 0.0, 0.0, 0.0, 0.0, 0.0, 0.0, 0.0, 0.0, 0.0, 0.0, 0.0, 0.0, 0.0, 0.0, 0.0, 0.0, 0.0, 0.0, 0.0, 0.0, 0.0, 0.0, 0.0, 0.0, 0.0, 0.0, 0.0, 0.0, 0.0, 0.0, 0.0, 0.0, 0.0, 0.0, 0.0, 0.0, 0.0, 0.0, 0.0, 0.0, 0.0, 0.0, 0.0, 0.0, 0.4197, 0.08029, 0.3833, 0.05045, 0.4197, 0.08029, 0.0, 0.0, 0.0, 0.0, 0.0, 0.0, 0.0, 0.0, 0.0, 0.0, 0.0, 0.0, 0.0, 0.0, 0.0, 0.0, 0.0, 0.0, 0.0, 0.0, 0.0, 0.0, 0.0, 0.0, 0.0, 0.0, 0.0, 0.0, 0.0, 0.0, 0.0, 0.0, 0.0, 0.0, 0.0, 0.0, 0.0, 0.0, 0.0, 0.0, 0.0, 0.0, 0.0, 0.0, 0.0, 0.0, 0.0, 0.0, 0.0, 0.0, 0.0, 0.0, 0.0, 0.0, 0.0, 0.0, 0.0, 0.0, 0.0, 0.0, 0.0, 0.0, 0.0, 0.0, 0.0, 0.0, 0.0, 0.0, 0.0, 0.0, 0.0, 0.0, 0.0, 0.0, 0.0, 0.0, 0.0, 0.0, 0.0, 0.0, 0.0, 0.0, 0.0, 0.0, 0.0, 0.0, 0.0, 0.0, 0.0, 0.0, 0.0, 0.0, 0.0, 0.0, 0.0, 0.0, 0.0, 0.0, 0.0, 0.0, 0.0, 0.0, 0.0, 0.0, 0.0, 0.0, 0.0, 0.0, 0.0, 0.0, 0.0, 0.0, 0.0, 0.0, 0.0, 0.0, 0.0, 0.0, 0.0, 0.0, 0.0, 0.0, 0.0, 0.0, 0.0, 0.0, 0.0, 0.0, 0.0, 0.0, 0.0, 0.0, 0.0, 0.0, 0.0, 0.0, 0.0, 0.0, 0.0, 0.0, 0.0, 0.0, 0.0, 0.0, 0.0, 0.0, 0.0, 0.0, 0.0, 0.0, 0.0, 0.0, 0.0, 0.0, 0.0, 0.0, 0.0, 0.0, 0.0, 0.0, 0.0, 0.0, 0.0, 0.0, 0.0, 0.0, 0.0, 0.0, 0.0, 0.0, 0.0, 0.0, 0.0, 0.0, 0.0, 0.0, 0.0, 0.0, 0.0, 0.0, 0.0, 0.0, 0.0, 0.0, 0.0, 0.0, 0.0, 0.0, 0.0, 0.0, 0.0, 0.0, 0.0, 0.0, 0.0, 0.0, 0.0, 0.0, 0.0, 0.0, 0.0, 0.0, 0.0, 0.0, 0.0, 0.0, 0.0, 0.0, 0.0, 0.0, 0.0, 0.0, 0.0, 0.0, 0.0, 0.0, 0.0, 0.0, 0.0, 0.0, 0.0, 0.0, 0.0, 0.0, 0.0, 0.0, 0.0, 0.0, 0.0, 0.0, 0.0, 0.0, 0.0, 0.0, 0.0, 0.0, 0.0, 0.0, 0.0, 0.0, 0.0, 0.0, 0.0, 0.0, 0.0, 0.0, 0.0, 0.0, 0.0, 0.0, 0.0, 0.0, 0.0, 0.0, 0.0, 0.0, 0.0, 0.0, 0.0, 0.0, 0.0, 0.0, 0.0, 0.0, 0.0, 0.0, 0.0, 0.0, 0.0, 0.0, 0.0, 0.0, 0.0, 0.0, 0.0, 0.0, 0.0, 0.0, 0.0, 0.0, 0.0, 0.0, 0.0, 0.0, 0.0, 0.0, 0.0, 0.0, 0.0, 0.0, 0.0, 0.0, 0.0, 0.0, 0.0, 0.0, 0.0, 0.0, 0.0, 0.0, 0.0, 0.0, 0.0, 0.0, 0.0, 0.0, 0.0, 0.0, 0.0, 0.0, 0.0, 0.0, 0.0, 0.0, 0.0, 0.0, 0.0, 0.0, 0.0, 0.0, 0.0, 0.0, 0.0, 0.0, 0.0, 0.0, 0.0, 0.0, 0.0, 0.0, 0.0, 0.0, 0.0, 0.0, 0.0, 0.0, 0.0, 0.0, 0.0, 0.0, 0.0, 0.0, 0.0, 0.0, 0.0, 0.0, 0.0, 0.0, 0.0, 0.0, 0.0, 0.0, 0.0, 0.0, 0.0, 0.0, 0.0, 0.0, 0.0, 0.0, 0.0, 0.0, 0.0, 0.0, 0.0, 0.0, 0.02827, 0.3418, 0.0, 0.0, 0.05045, 0.3833, 0.05045, 0.3833, 0.0, 0.0, 0.08029, 0.4197, 0.08029, 0.4197, 0.0, 0.0, 0.1167, 0.4496, 0.1167, 0.4496, 0.0, 0.0, 0.1582, 0.4717, 0.1582, 0.4717, 0.0, 0.0, 0.2032, 0.4854, 0.01461, 0.2968, 0.0, 0.0, 0.02827, 0.3418, 0.2032, 0.01461, 0.25, 0.01, 0.0, 0.0, 0.0, 0.0, 0.25, 0.01, 0.2968, 0.01461, 0.4197, 0.4197, 0.3833, 0.4496, 0.0, 0.0, 0.3833, 0.4496, 0.3418, 0.4717, 0.0, 0.0, 0.2968, 0.4854, 0.0, 0.0, 0.3418, 0.4717, 0.25, 0.49, 0.0, 0.0, 0.2968, 0.4854, 0.2032, 0.4854, 0.0, 0.0, 0.25, 0.49, 0.0, 0.0, 0.25, 0.49, 0.0, 0.0, 0.0, 0.0, 0.25, 0.01, 0.0, 0.0, 0.2032, 0.01461, 0.0, 0.0, 0.1582, 0.02827, 0.1582, 0.02827, 0.0, 0.0, 0.1167, 0.05045, 0.1167, 0.05045, 0.0, 0.0, 0.08029, 0.08029, 0.08029, 0.08029, 0.0, 0.0, 0.05045, 0.1167, 0.05045, 0.1167, 0.0, 0.0, 0.02827, 0.1582, 0.02827, 0.1582, 0.0, 0.0, 0.01461, 0.2032, 0.01, 0.25, 0.0, 0.0, 0.01461, 0.2968, 0.01461, 0.2032, 0.0, 0.0, 0.01, 0.25, 0.0, 0.0, 0.0, 0.0, 0.01, 0.25, 0.4197, 0.4197, 0.0, 0.0, 0.4496, 0.3833, 0.4496, 0.3833, 0.0, 0.0, 0.4717, 0.3418, 0.4717, 0.3418, 0.0, 0.0, 0.4854, 0.2968, 0.4854, 0.2968, 0.0, 0.0, 0.49, 0.25, 0.3418, 0.02827, 0.0, 0.0, 0.2968, 0.01461, 0.3833, 0.05045, 0.0, 0.0, 0.3418, 0.02827, 0.4197, 0.08029, 0.0, 0.0, 0.3833, 0.05045, 0.4496, 0.1167, 0.0, 0.0, 0.4197, 0.08029, 0.4717, 0.1582, 0.0, 0.0, 0.4496, 0.1167, 0.4854, 0.2032, 0.0, 0.0, 0.4717, 0.1582, 0.49, 0.25, 0.0, 0.0, 0.4854, 0.2032, 0.0, 0.0, 0.49, 0.25, 0.0, 0.0, 0.0, 0.0, 0.0, 0.0, 0.0, 0.0, 0.0, 0.0, 0.0, 0.0, 0.0, 0.0, 0.0, 0.0, 0.0, 0.0, 0.0, 0.0, 0.0, 0.0, 0.0, 0.0, 0.0, 0.0, 0.0, 0.0, 0.0, 0.0, 0.0, 0.0, 0.0, 0.0, 0.0, 0.0, 0.0, 0.0, 0.0, 0.0, 0.0, 0.0, 0.0, 0.0, 0.0, 0.0, 0.0, 0.0, 0.0, 0.0, 0.0, 0.0, 0.0, 0.0, 0.0, 0.0, 0.0, 0.0, 0.0, 0.0, 0.0, 0.0, 0.0, 0.0, 0.0, 0.0, 0.0, 0.0, 0.0, 0.0, 0.0, 0.0, 0.0, 0.0, 0.0, 0.0, 0.0, 0.0, 0.0, 0.0, 0.0, 0.0, 0.0, 0.0, 0.0, 0.0, 0.0, 0.0, 0.0, 0.0, 0.0, 0.0, 0.0, 0.0, 0.0, 0.0, 0.0, 0.0, 0.0, 0.0, 0.0, 0.0, 0.0, 0.0, 0.0, 0.0, 0.0, 0.0, 0.0, 0.0, 0.0, 0.0, 0.0, 0.0, 0.0, 0.0, 0.0, 0.0, 0.0, 0.0, 0.0, 0.0, 0.0, 0.0, 0.0, 0.0, 0.0, 0.0, 0.0, 0.0, 0.0, 0.0, 0.0, 0.0, 0.0, 0.0, 0.0, 0.0, 0.0, 0.0, 0.0, 0.0, 0.0, 0.0, 0.0, 0.0, 0.0, 0.0, 0.0, 0.0, 0.0, 0.0, 0.0, 0.0, 0.0, 0.0, 0.0, 0.0, 0.0, 0.0, 0.0, 0.0, 0.0, 0.0, 0.0, 0.0, 0.0, 0.0, 0.0, 0.0, 0.0, 0.0, 0.0, 0.0, 0.0, 0.0, 0.0, 0.0, 0.0, 0.0, 0.0, 0.0, 0.0, 0.0, 0.0, 0.0, 0.0, 0.0, 0.0, 0.0, 0.0, 0.0, 0.0, 0.0, 0.0, 0.0, 0.0, 0.0, 0.0, 0.0, 0.0, 0.0, 0.0, 0.0, 0.0, 0.0, 0.0, 0.0, 0.0, 0.0, 0.0, 0.0, 0.0, 0.0, 0.0, 0.0, 0.0, 0.0, 0.0, 0.0, 0.0, 0.0, 0.0, 0.0, 0.0, 0.0, 0.0, 0.0, 0.0, 0.0, 0.0, 0.0, 0.0, 0.0, 0.2032, 0.4854, 0.2032, 0.4854, 0.25, 0.49, 0.25, 0.49, 0.0, 0.0, 0.0, 0.0, 0.0, 0.0, 0.0, 0.0, 0.0, 0.0, 0.0, 0.0, 0.0, 0.0, 0.0, 0.0, 0.0, 0.0, 0.0, 0.0, 0.0, 0.0, 0.0, 0.0, 0.0, 0.0, 0.0, 0.0, 0.0, 0.0, 0.0, 0.0, 0.0, 0.0, 0.0, 0.0, 0.0, 0.0, 0.0, 0.0, 0.0, 0.0, 0.0, 0.0, 0.0, 0.0, 0.0, 0.0, 0.0, 0.0, 0.0, 0.0, 0.0, 0.0, 0.0, 0.0, 0.0, 0.0, 0.0, 0.0, 0.0, 0.0, 0.0, 0.0, 0.0, 0.0, 0.0, 0.0, 0.0, 0.0, 0.0, 0.0, 0.0, 0.0, 0.0, 0.0, 0.0, 0.0, 0.0, 0.0, 0.0, 0.0, 0.0, 0.0, 0.0, 0.0, 0.0, 0.0, 0.0, 0.0, 0.0, 0.0, 0.0, 0.0, 0.0, 0.0, 0.0, 0.0, 0.0, 0.0, 0.0, 0.0, 0.0, 0.0, 0.0, 0.0, 0.0, 0.0, 0.0, 0.0, 0.0, 0.0, 0.0, 0.0, 0.0, 0.0, 0.0, 0.0, 0.0, 0.0, 0.0, 0.0, 0.0, 0.0, 0.0, 0.0, 0.0, 0.0, 0.0, 0.0, 0.0, 0.0, 0.0, 0.0, 0.0, 0.0, 0.0, 0.0, 0.0, 0.0, 0.0, 0.0, 0.0, 0.0, 0.0, 0.0, 0.0, 0.0, 0.0, 0.0, 0.0, 0.0, 0.0, 0.0, 0.0, 0.0, 0.0, 0.0, 0.0, 0.0, 0.0, 0.0, 0.0, 0.0, 0.0, 0.0, 0.0, 0.0, 0.0, 0.0, 0.0, 0.0, 0.0, 0.0, 0.0, 0.0, 0.0, 0.0, 0.0, 0.0, 0.0, 0.0, 0.0, 0.0, 0.0, 0.0, 0.0, 0.0, 0.0, 0.0, 0.0, 0.0, 0.0, 0.0, 0.0, 0.0, 0.0, 0.0, 0.0, 0.0, 0.0, 0.0, 0.0, 0.0, 0.0, 0.0, 0.0, 0.0, 0.0, 0.0, 0.0, 0.0, 0.0, 0.0, 0.0, 0.0, 0.0, 0.0, 0.0, 0.0, 0.0, 0.0, 0.0, 0.0, 0.0, 0.0, 0.0, 0.0, 0.0, 0.0, 0.0, 0.0, 0.0, 0.0, 0.0, 0.0, 0.0, 0.0, 0.0, 0.0, 0.0, 0.0, 0.0, 0.0, 0.0, 0.0, 0.0, 0.0, 0.0, 0.0, 0.0, 0.0, 0.0, 0.0, 0.0, 0.0, 0.0, 0.0, 0.0, 0.0, 0.0, 0.0, 0.0, 0.0, 0.25, 0.49, 0.25, 0.49, 0.2968, 0.4854, 0.2968, 0.4854, 0.0, 0.0, 0.0, 0.0, 0.0, 0.0, 0.0, 0.0, 0.0, 0.0, 0.0, 0.0, 0.0, 0.0, 0.0, 0.0, 0.2968, 0.4854, 0.2968, 0.4854, 0.3418, 0.4717, 0.3418, 0.4717, 0.0, 0.0, 0.0, 0.0, 0.0, 0.0, 0.0, 0.0, 0.0, 0.0, 0.0, 0.0, 0.0, 0.0, 0.0, 0.0, 0.3418, 0.4717, 0.3418, 0.4717, 0.3833, 0.4496, 0.3833, 0.4496, 0.0, 0.0, 0.0, 0.0, 0.0, 0.0, 0.0, 0.0, 0.0, 0.0, 0.0, 0.0, 0.0, 0.0, 0.0, 0.0, 0.3833, 0.4496, 0.3833, 0.4496, 0.4197, 0.4197, 0.4197, 0.4197, 0.0, 0.0, 0.0, 0.0, 0.0, 0.0, 0.0, 0.0, 0.0, 0.0, 0.0, 0.0, 0.0, 0.0, 0.0, 0.0, 0.4197, 0.4197, 0.4197, 0.4197, 0.4496, 0.3833, 0.4496, 0.3833, 0.0, 0.0, 0.0, 0.0, 0.0, 0.0, 0.0, 0.0, 0.0, 0.0, 0.0, 0.0, 0.0, 0.0, 0.0, 0.0, 0.4496, 0.3833, 0.4496, 0.3833, 0.4717, 0.3418, 0.4717, 0.3418, 0.0, 0.0, 0.0, 0.0, 0.0, 0.0, 0.0, 0.0, 0.0, 0.0, 0.0, 0.0, 0.0, 0.0, 0.0, 0.0, 0.4717, 0.3418, 0.4717, 0.3418, 0.4854, 0.2968, 0.4854, 0.2968, 0.0, 0.0, 0.0, 0.0, 0.0, 0.0, 0.0, 0.0, 0.0, 0.0, 0.0, 0.0, 0.0, 0.0, 0.0, 0.0, 0.4854, 0.2968, 0.4854, 0.2968, 0.49, 0.25, 0.49, 0.25, 0.0, 0.0, 0.0, 0.0, 0.0, 0.0, 0.0, 0.0, 0.49, 0.25, 0.49, 0.25, 0.4854, 0.2032, 0.4854, 0.2032, 0.0, 0.0, 0.0, 0.0, 0.0, 0.0, 0.0, 0.0, 0.0, 0.0, 0.0, 0.0, 0.0, 0.0, 0.0, 0.0, 0.4854, 0.2032, 0.4854, 0.2032, 0.4717, 0.1582, 0.4717, 0.1582, 0.0, 0.0, 0.0, 0.0, 0.0, 0.0, 0.0, 0.0, 0.0, 0.0, 0.0, 0.0, 0.0, 0.0, 0.0, 0.0, 0.4717, 0.1582, 0.4717, 0.1582, 0.4496, 0.1167, 0.4496, 0.1167, 0.0, 0.0, 0.0, 0.0, 0.0, 0.0, 0.0, 0.0, 0.0, 0.0, 0.0, 0.0, 0.0, 0.0, 0.0, 0.0, 0.4496, 0.1167, 0.4496, 0.1167, 0.4197, 0.08029, 0.4197, 0.08029, 0.0, 0.0, 0.0, 0.0, 0.0, 0.0, 0.0, 0.0, 0.0, 0.0, 0.0, 0.0, 0.0, 0.0, 0.0, 0.0, 0.4197, 0.08029, 0.4197, 0.08029, 0.3833, 0.05045, 0.3833, 0.05045, 0.0, 0.0, 0.0, 0.0, 0.0, 0.0, 0.0, 0.0, 0.3833, 0.05045, 0.3833, 0.05045, 0.3418, 0.02827, 0.3418, 0.02827, 0.0, 0.0, 0.0, 0.0, 0.0, 0.0, 0.0, 0.0, 0.3418, 0.02827, 0.3418, 0.02827, 0.2968, 0.01461, 0.2968, 0.01461, 0.0, 0.0, 0.0, 0.0, 0.0, 0.0, 0.0, 0.0, 0.2968, 0.01461, 0.2968, 0.01461, 0.25, 0.01, 0.25, 0.01, 0.0, 0.0, 0.0, 0.0, 0.0, 0.0, 0.0, 0.0, 0.0, 0.0, 0.0, 0.0, 0.0, 0.0, 0.0, 0.0, 0.25, 0.01, 0.25, 0.01, 0.2032, 0.01461, 0.2032, 0.01461, 0.0, 0.0, 0.0, 0.0, 0.0, 0.0, 0.0, 0.0, 0.2032, 0.01461, 0.2032, 0.01461, 0.1582, 0.02827, 0.1582, 0.02827, 0.1582, 0.02827, 0.1582, 0.02827, 0.1167, 0.05045, 0.1167, 0.05045, 0.1167, 0.05045, 0.1167, 0.05045, 0.08029, 0.08029, 0.08029, 0.08029, 0.0, 0.0, 0.0, 0.0, 0.0, 0.0, 0.0, 0.0, 0.08029, 0.08029, 0.08029, 0.08029, 0.05045, 0.1167, 0.05045, 0.1167, 0.0, 0.0, 0.0, 0.0, 0.0, 0.0, 0.0, 0.0, 0.05045, 0.1167, 0.05045, 0.1167, 0.02827, 0.1582, 0.02827, 0.1582, 0.0, 0.0, 0.0, 0.0, 0.0, 0.0, 0.0, 0.0, 0.02827, 0.1582, 0.02827, 0.1582, 0.01461, 0.2032, 0.01461, 0.2032, 0.0, 0.0, 0.0, 0.0, 0.0, 0.0, 0.0, 0.0, 0.0, 0.0, 0.0, 0.0, 0.0, 0.0, 0.01461, 0.2032, 0.01461, 0.2032, 0.01, 0.25, 0.01, 0.25, 0.0, 0.0, 0.0, 0.0, 0.0, 0.0, 0.0, 0.0, 0.01, 0.25, 0.01, 0.25, 0.01461, 0.2968, 0.01461, 0.2968, 0.0, 0.0, 0.0, 0.0, 0.0, 0.0, 0.0, 0.0, 0.01461, 0.2968, 0.01461, 0.2968, 0.02827, 0.3418, 0.02827, 0.3418, 0.0, 0.0, 0.0, 0.0, 0.0, 0.0, 0.0, 0.0, 0.0, 0.0, 0.0, 0.0, 0.0, 0.0, 0.02827, 0.3418, 0.02827, 0.3418, 0.05045, 0.3833, 0.05045, 0.3833, 0.0, 0.0, 0.0, 0.0, 0.0, 0.0, 0.0, 0.0, 0.0, 0.0, 0.0, 0.0, 0.0, 0.0, 0.05045, 0.3833, 0.05045, 0.3833, 0.08029, 0.4197, 0.08029, 0.4197, 0.0, 0.0, 0.0, 0.0, 0.0, 0.0, 0.0, 0.0, 0.0, 0.0, 0.0, 0.0, 0.0, 0.0, 0.08029, 0.4197, 0.08029, 0.4197, 0.1167, 0.4496, 0.1167, 0.4496, 0.0, 0.0, 0.0, 0.0, 0.0, 0.0, 0.0, 0.0, 0.0, 0.0, 0.0, 0.0, 0.0, 0.0, 0.1167, 0.4496, 0.1167, 0.4496, 0.1582, 0.4717, 0.1582, 0.4717, 0.0, 0.0, 0.0, 0.0, 0.0, 0.0, 0.0, 0.0, 0.0, 0.0, 0.0, 0.0, 0.0, 0.0, 0.0, 0.0, 0.0, 0.0, 0.0, 0.0, 0.0, 0.0, 0.0, 0.0, 0.0, 0.0, 0.0, 0.0, 0.0, 0.0, 0.1582, 0.4717, 0.1582, 0.4717, 0.2032, 0.4854, 0.2032, 0.4854, 0.0, 0.0, 0.0, 0.0, 0.0, 0.0, 0.0, 0.0, 0.0, 0.0, 0.0, 0.0, 0.0, 0.0, 0.0, 0.0, 0.0, 0.0, 0.0, 0.0, 0.0, 0.0, 0.0, 0.0, 0.4197, 0.4197, 0.4496, 0.3833, 0.4197, 0.4197, 0.0, 0.0, 0.0, 0.0, 0.0, 0.0, 0.0, 0.0, 0.0, 0.0, 0.0, 0.0, 0.1582, 0.4717, 0.2032, 0.4854, 0.1582, 0.4717, 0.1167, 0.05045, 0.08029, 0.08029, 0.1167, 0.05045, 0.0, 0.0, 0.0, 0.0, 0.0, 0.0, 0.0, 0.0, 0.0, 0.0, 0.0, 0.0, 0.0, 0.0, 0.0, 0.0, 0.0, 0.0, 0.0, 0.0, 0.0, 0.0, 0.0, 0.0, 0.0, 0.0, 0.0, 0.0, 0.0, 0.0, 0.0, 0.0, 0.0, 0.0, 0.0, 0.0, 0.0, 0.0, 0.0, 0.0, 0.0, 0.0, 0.0, 0.0, 0.0, 0.0, 0.0, 0.0, 0.0, 0.0, 0.0, 0.0, 0.0, 0.0, 0.0, 0.0, 0.0, 0.0, 0.0, 0.0, 0.0, 0.0, 0.0, 0.0, 0.0, 0.0, 0.0, 0.0, 0.0, 0.0, 0.0, 0.0, 0.0, 0.0, 0.0, 0.0, 0.0, 0.0, 0.0, 0.0, 0.0, 0.0, 0.0, 0.0, 0.0, 0.0, 0.0, 0.0, 0.0, 0.0, 0.0, 0.0, 0.0, 0.0, 0.0, 0.0, 0.0, 0.0, 0.0, 0.0, 0.0, 0.0, 0.0, 0.0, 0.0, 0.0, 0.0, 0.0, 0.0, 0.0, 0.0, 0.0, 0.0, 0.0, 0.0, 0.0, 0.0, 0.0, 0.0, 0.0, 0.0, 0.0, 0.0, 0.0, 0.0, 0.0, 0.0, 0.0, 0.0, 0.0, 0.0, 0.0, 0.0, 0.0, 0.0, 0.0, 0.0, 0.0, 0.0, 0.0, 0.0, 0.0, 0.0, 0.0, 0.0, 0.0, 0.0, 0.0, 0.0, 0.0, 0.0, 0.0, 0.0, 0.0, 0.0, 0.0, 0.0, 0.0, 0.0, 0.0, 0.0, 0.0, 0.0, 0.0, 0.0, 0.0, 0.0, 0.0, 0.0, 0.0, 0.0, 0.0, 0.0, 0.0, 0.0, 0.0, 0.0, 0.0, 0.0, 0.0, 0.0, 0.0, 0.0, 0.0, 0.0, 0.0, 0.0, 0.0, 0.0, 0.0, 0.0, 0.0, 0.0, 0.0, 0.0, 0.0, 0.0, 0.0, 0.0, 0.0, 0.0, 0.0, 0.0, 0.0, 0.0, 0.0, 0.0, 0.0, 0.0, 0.0, 0.0, 0.0, 0.0, 0.0, 0.0, 0.0, 0.0, 0.0, 0.0, 0.0, 0.0, 0.0, 0.0, 0.0, 0.0, 0.0, 0.0, 0.0, 0.0, 0.0, 0.0, 0.0, 0.0, 0.0, 0.0, 0.0, 0.0, 0.0, 0.0, 0.0, 0.0, 0.0, 0.0, 0.0, 0.0, 0.0, 0.0, 0.0, 0.0, 0.0, 0.0, 0.0, 0.0, 0.0, 0.0, 0.0, 0.0, 0.0, 0.0, 0.0, 0.0, 0.0, 0.0, 0.0, 0.0, 0.0, 0.0, 0.0, 0.0, 0.0, 0.0, 0.0, 0.0, 0.0, 0.0, 0.0, 0.0, 0.0, 0.0, 0.0, 0.0, 0.0, 0.0, 0.0, 0.0, 0.0, 0.0, 0.0, 0.0, 0.0, 0.0, 0.0, 0.0, 0.0, 0.0, 0.0, 0.0, 0.0, 0.0, 0.0, 0.0, 0.0, 0.0, 0.0, 0.0, 0.0, 0.0, 0.0, 0.0, 0.0, 0.0, 0.0, 0.0, 0.0, 0.0, 0.0, 0.0, 0.0, 0.0, 0.0, 0.0, 0.0, 0.0, 0.0, 0.0, 0.0, 0.0, 0.0, 0.0, 0.0, 0.0, 0.0, 0.0, 0.0, 0.0, 0.0, 0.0, 0.0, 0.0, 0.0, 0.0, 0.0, 0.0, 0.0, 0.0, 0.0, 0.0, 0.0, 0.0, 0.0, 0.0, 0.0, 0.0, 0.0, 0.0, 0.0, 0.0, 0.0, 0.0, 0.0, 0.0, 0.0, 0.0, 0.0, 0.0, 0.0, 0.0, 0.0, 0.0, 0.0, 0.0, 0.0, 0.0, 0.0, 0.0, 0.0, 0.0, 0.0, 0.0, 0.0, 0.0, 0.0, 0.0, 0.0, 0.0, 0.0, 0.0, 0.0, 0.0, 0.0, 0.0, 0.0, 0.0, 0.0, 0.0, 0.0, 0.0, 0.0, 0.0, 0.0, 0.0, 0.0, 0.0, 0.0, 0.0, 0.0, 0.0, 0.0, 0.0, 0.0, 0.0, 0.0, 0.0, 0.0, 0.0, 0.0, 0.0, 0.0, 0.0, 0.0, 0.0, 0.0, 0.0, 0.0, 0.0, 0.0, 0.0, 0.0, 0.0, 0.0, 0.0, 0.0, 0.0, 0.0, 0.0, 0.0, 0.0, 0.0, 0.0, 0.0, 0.0, 0.0, 0.0, 0.0, 0.0, 0.0, 0.0, 0.0, 0.0, 0.0, 0.0, 0.0, 0.0, 0.0, 0.0, 0.0, 0.0, 0.0, 0.0, 0.0, 0.0, 0.0, 0.0, 0.0, 0.0, 0.0, 0.0, 0.0, 0.0, 0.0, 0.0, 0.0, 0.0, 0.0, 0.0, 0.0, 0.0, 0.0, 0.0, 0.0, 0.0, 0.0, 0.0, 0.0, 0.0, 0.0, 0.0, 0.0, 0.0, 0.0, 0.0, 0.0, 0.0, 0.0, 0.0, 0.0, 0.0, 0.0, 0.0, 0.0, 0.0, 0.0, 0.0, 0.0, 0.0, 0.0, 0.0, 0.0, 0.0, 0.0, 0.0, 0.0, 0.0, 0.0, 0.0, 0.0, 0.0, 0.0, 0.0, 0.0, 0.0, 0.0, 0.0, 0.0, 0.0, 0.0, 0.0, 0.0, 0.0, 0.0, 0.0, 0.0, 0.0, 0.0, 0.0, 0.0, 0.0, 0.0, 0.0, 0.0, 0.0, 0.0, 0.0, 0.0, 0.0, 0.0, 0.0, 0.0, 0.0, 0.0, 0.0, 0.0, 0.0, 0.0, 0.0, 0.0, 0.0, 0.0, 0.0, 0.0, 0.0, 0.0, 0.0, 0.0, 0.0, 0.0, 0.0, 0.0, 0.0, 0.0, 0.0, 0.0, 0.0, 0.0, 0.0, 0.0, 0.0, 0.0, 0.0, 0.0, 0.0, 0.0, 0.0, 0.0, 0.0, 0.0, 0.0, 0.0, 0.0, 0.0, 0.0, 0.0, 0.0, 0.0, 0.0, 0.0, 0.0, 0.0, 0.0, 0.0, 0.0, 0.0, 0.0, 0.0, 0.0, 0.0, 0.0, 0.0, 0.0, 0.0, 0.0, 0.0, 0.0, 0.0, 0.0, 0.0, 0.0, 0.0, 0.0, 0.0, 0.0, 0.0, 0.0, 0.0, 0.0, 0.0, 0.0, 0.0, 0.0, 0.0, 0.0, 0.0, 0.0, 0.0, 0.0, 0.0, 0.0, 0.0, 0.0, 0.0, 0.0, 0.0, 0.0, 0.0, 0.0, 0.0, 0.0, 0.0, 0.0, 0.0, 0.0, 0.0, 0.0, 0.0, 0.0, 0.0, 0.0, 0.0, 0.0, 0.0, 0.0, 0.0, 0.0, 0.0, 0.0, 0.0, 0.0, 0.0, 0.0, 0.0, 0.0, 0.0, 0.0, 0.0, 0.0, 0.0, 0.0, 0.0, 0.0, 0.0, 0.0, 0.0, 0.0, 0.0, 0.0, 0.0, 0.0, 0.0, 0.0, 0.0, 0.0, 0.0, 0.0, 0.0, 0.0, 0.0, 0.0, 0.0, 0.0, 0.0, 0.0, 0.0, 0.0, 0.0, 0.0, 0.0, 0.0, 0.0, 0.0, 0.0, 0.0, 0.0, 0.0, 0.0, 0.0, 0.0, 0.0, 0.0, 0.0, 0.0, 0.0, 0.0, 0.0, 0.0, 0.0, 0.0, 0.0, 0.0, 0.0, 0.0, 0.0, 0.0, 0.0, 0.0, 0.0, 0.0, 0.0, 0.0, 0.0, 0.0, 0.0, 0.0, 0.0, 0.0, 0.0, 0.0, 0.0, 0.0, 0.0, 0.0, 0.0, 0.0, 0.0, 0.0, 0.0, 0.0, 0.0, 0.0, 0.0, 0.0, 0.0, 0.0, 0.0, 0.0, 0.0, 0.0, 0.0, 0.0, 0.0, 0.0, 0.0, 0.0, 0.0, 0.0, 0.0, 0.0, 0.0, 0.0, 0.0, 0.0, 0.0, 0.0, 0.0, 0.0, 0.0, 0.0, 0.0, 0.0, 0.0, 0.0, 0.0, 0.0, 0.0, 0.0, 0.0, 0.0, 0.0, 0.0, 0.0, 0.0, 0.0, 0.0, 0.0, 0.0, 0.0, 0.0, 0.0, 0.0, 0.0, 0.0, 0.0, 0.0, 0.0, 0.0, 0.0, 0.0, 0.0, 0.0, 0.0, 0.0, 0.0, 0.0, 0.0, 0.0, 0.0, 0.0, 0.0, 0.0, 0.0, 0.0, 0.0, 0.0, 0.0, 0.0, 0.0, 0.0, 0.0, 0.0, 0.0, 0.0, 0.0, 0.0, 0.0, 0.0, 0.0, 0.0, 0.0, 0.0, 0.0, 0.0, 0.0, 0.0, 0.0, 0.0, 0.0, 0.0, 0.0, 0.0, 0.0, 0.0, 0.0, 0.0, 0.0, 0.0, 0.0, 0.0, 0.0, 0.0, 0.0, 0.0, 0.0, 0.0, 0.0, 0.0, 0.0, 0.0, 0.0, 0.0, 0.0, 0.0, 0.0, 0.0, 0.0, 0.0, 0.0, 0.0, 0.0, 0.0, 0.0, 0.0, 0.0, 0.0, 0.0, 0.0, 0.0, 0.0, 0.0, 0.0, 0.0, 0.0, 0.0, 0.0, 0.0, 0.0, 0.0, 0.0, 0.0, 0.0, 0.0, 0.0, 0.0, 0.0, 0.0, 0.0, 0.0, 0.0, 0.0, 0.0, 0.0, 0.0, 0.0, 0.0, 0.0, 0.0, 0.0, 0.0, 0.0, 0.0, 0.0, 0.0, 0.0, 0.0, 0.0, 0.0, 0.0, 0.0, 0.0, 0.0, 0.0, 0.0, 0.0, 0.0, 0.0, 0.0, 0.0, 0.0, 0.0, 0.0, 0.0, 0.0, 0.0, 0.0, 0.0, 0.0, 0.0, 0.0, 0.0, 0.0, 0.0, 0.0, 0.0, 0.0, 0.0, 0.0, 0.0, 0.0, 0.0, 0.0, 0.0, 0.0, 0.0, 0.0, 0.0, 0.0, 0.0, 0.0, 0.0, 0.0, 0.0, 0.0, 0.0, 0.0, 0.0, 0.0, 0.0, 0.0, 0.0, 0.0, 0.0, 0.0, 0.0, 0.0, 0.0, 0.0, 0.0, 0.0, 0.0, 0.0, 0.0, 0.0, 0.0, 0.0, 0.0, 0.0, 0.0, 0.0, 0.0, 0.0, 0.0, 0.0, 0.0, 0.0, 0.0, 0.0, 0.0, 0.0, 0.0, 0.0, 0.0, 0.0, 0.0, 0.0, 0.0, 0.0, 0.0, 0.0, 0.0, 0.0, 0.0, 0.0, 0.0, 0.0, 0.0, 0.0, 0.0, 0.0, 0.0, 0.0, 0.0, 0.0, 0.0, 0.0, 0.0, 0.0, 0.0, 0.0, 0.0, 0.0, 0.0, 0.0, 0.0, 0.0, 0.0, 0.0, 0.0, 0.0, 0.0, 0.0, 0.0, 0.0, 0.0, 0.0, 0.0, 0.0, 0.0, 0.0, 0.0, 0.0, 0.0, 0.0, 0.0, 0.0, 0.0, 0.0, 0.0, 0.0, 0.0, 0.0, 0.0, 0.0, 0.0, 0.0, 0.0, 0.0, 0.0, 0.0, 0.0, 0.0, 0.0, 0.0, 0.0, 0.0, 0.0, 0.0, 0.0, 0.0, 0.0, 0.0, 0.0, 0.0, 0.0, 0.0, 0.0, 0.0, 0.0, 0.0, 0.0, 0.0, 0.0, 0.0, 0.0, 0.0, 0.0, 0.0, 0.0, 0.0, 0.0, 0.0, 0.0, 0.0, 0.0, 0.0, 0.0, 0.0, 0.0, 0.0, 0.0, 0.0, 0.0, 0.0, 0.0, 0.0, 0.0, 0.0, 0.0, 0.0, 0.0, 0.0, 0.0, 0.0, 0.0, 0.0, 0.0, 0.0, 0.0, 0.0, 0.0, 0.0, 0.0, 0.0, 0.0, 0.0, 0.0, 0.0, 0.0, 0.0, 0.0, 0.0, 0.0, 0.0, 0.0, 0.0, 0.0, 0.0, 0.0, 0.0, 0.0, 0.0, 0.0, 0.0, 0.0, 0.0, 0.0, 0.0, 0.0, 0.0, 0.0, 0.0, 0.0, 0.0, 0.0, 0.0, 0.0, 0.0, 0.0, 0.0, 0.0, 0.0, 0.0, 0.0, 0.0, 0.0, 0.0, 0.0, 0.0, 0.0, 0.0, 0.0, 0.0, 0.0, 0.0, 0.0, 0.0, 0.0, 0.0, 0.0, 0.0, 0.0, 0.0, 0.0, 0.0, 0.0, 0.0, 0.0, 0.0, 0.0, 0.0, 0.0, 0.0, 0.0, 0.0, 0.0, 0.0, 0.0, 0.0, 0.0, 0.0, 0.0, 0.0, 0.0, 0.0, 0.0, 0.0, 0.0, 0.0, 0.0, 0.0, 0.0, 0.0, 0.0, 0.0, 0.0, 0.0, 0.0, 0.0, 0.0, 0.0, 0.0, 0.0, 0.0, 0.0, 0.0, 0.0, 0.0, 0.0, 0.0, 0.0, 0.0, 0.0, 0.0, 0.0, 0.0, 0.0, 0.0, 0.0, 0.0, 0.0, 0.0, 0.0, 0.0, 0.0, 0.0, 0.0, 0.0, 0.0, 0.0, 0.0, 0.0, 0.0, 0.0, 0.0, 0.0, 0.0, 0.0, 0.0, 0.0, 0.0, 0.0, 0.0, 0.0, 0.0, 0.0, 0.0, 0.0, 0.0, 0.0, 0.0, 0.0, 0.0, 0.0, 0.0, 0.0, 0.0, 0.0, 0.0, 0.0, 0.0, 0.0, 0.0, 0.0, 0.0, 0.0, 0.0, 0.0, 0.0, 0.0, 0.0, 0.0, 0.0, 0.0, 0.0, 0.0, 0.0, 0.0, 0.0, 0.0, 0.0, 0.0, 0.0, 0.0, 0.0, 0.0, 0.0, 0.0, 0.0, 0.0, 0.0, 0.0, 0.0, 0.0, 0.0, 0.0, 0.0, 0.0, 0.0, 0.0, 0.0, 0.0, 0.0, 0.0, 0.0, 0.0, 0.0, 0.0, 0.0, 0.0, 0.0, 0.0, 0.0, 0.0, 0.0, 0.0, 0.0, 0.0, 0.0, 0.0, 0.0, 0.0, 0.0, 0.0, 0.0, 0.0, 0.0, 0.0, 0.0, 0.0, 0.0, 0.0, 0.0, 0.0, 0.0, 0.0, 0.0, 0.0, 0.0, 0.0, 0.0, 0.0, 0.0, 0.0, 0.0, 0.0, 0.0, 0.0, 0.0, 0.0, 0.0, 0.0, 0.0, 0.0, 0.0, 0.0, 0.0, 0.0, 0.0, 0.0, 0.0, 0.0, 0.0, 0.0, 0.0, 0.0, 0.0, 0.0, 0.0, 0.0, 0.0, 0.0, 0.0, 0.0, 0.0, 0.0, 0.0, 0.0, 0.0, 0.0, 0.0, 0.0, 0.0, 0.0, 0.0, 0.0, 0.0, 0.0, 0.0, 0.0, 0.0, 0.0, 0.0, 0.0, 0.0, 0.0, 0.0, 0.0, 0.0, 0.0, 0.0, 0.0, 0.0, 0.0, 0.0, 0.0, 0.0, 0.0, 0.0, 0.0, 0.0, 0.0, 0.0, 0.0, 0.0, 0.0, 0.0, 0.0, 0.0, 0.0, 0.0, 0.0, 0.0, 0.0, 0.0, 0.0, 0.0, 0.0, 0.0, 0.0, 0.0, 0.0, 0.0, 0.0, 0.0, 0.0, 0.0, 0.0, 0.0, 0.0, 0.0, 0.0, 0.0, 0.0, 0.0, 0.0, 0.0, 0.0, 0.0, 0.0, 0.0, 0.0, 0.0, 0.0, 0.0, 0.0, 0.0, 0.0, 0.0, 0.0, 0.0, 0.0, 0.0, 0.0, 0.0, 0.0, 0.0, 0.0, 0.0, 0.0, 0.0, 0.0, 0.0, 0.0, 0.0, 0.0, 0.0, 0.0, 0.0, 0.0, 0.0, 0.0, 0.0, 0.0, 0.0, 0.0, 0.0, 0.0, 0.0, 0.0, 0.0, 0.0, 0.0, 0.0, 0.0, 0.0, 0.0, 0.0, 0.0, 0.0, 0.0, 0.0, 0.0, 0.0, 0.0, 0.0, 0.0, 0.0, 0.0, 0.0, 0.0, 0.0, 0.0, 0.0, 0.0, 0.0, 0.0, 0.0, 0.0, 0.0, 0.0, 0.0, 0.0, 0.0, 0.0, 0.0, 0.0, 0.0, 0.0, 0.0, 0.0, 0.0, 0.0, 0.0, 0.0, 0.0, 0.0, 0.0, 0.0, 0.0, 0.0, 0.0, 0.0, 0.0, 0.0, 0.0, 0.0, 0.0, 0.0, 0.0, 0.0, 0.0, 0.0, 0.0, 0.0, 0.0, 0.0, 0.0, 0.0, 0.0, 0.0, 0.0, 0.0, 0.0, 0.0, 0.0, 0.0, 0.0, 0.0, 0.0, 0.0, 0.0, 0.0, 0.0, 0.0, 0.0, 0.0, 0.0, 0.0, 0.0, 0.0, 0.0, 0.0, 0.0, 0.0, 0.0, 0.0, 0.0, 0.0, 0.0, 0.0, 0.0, 0.0, 0.0, 0.0, 0.0, 0.0, 0.0, 0.0, 0.0, 0.0, 0.0, 0.0, 0.0, 0.0, 0.0, 0.0, 0.0, 0.0, 0.0, 0.0, 0.0, 0.0, 0.0, 0.0, 0.0, 0.2032, 0.4854, 0.25, 0.49, 0.2032, 0.4854, 0.0, 0.0, 0.0, 0.0, 0.0, 0.0, 0.0, 0.0, 0.0, 0.0, 0.0, 0.0, 0.3833, 0.05045, 0.3418, 0.02827, 0.3833, 0.05045, 0.1582, 0.02827, 0.1167, 0.05045, 0.1582, 0.02827, 0.01, 0.25, 0.01461, 0.2968, 0.01, 0.25, 0.02827, 0.1582, 0.01461, 0.2032, 0.02827, 0.1582, 0.2032, 0.01461, 0.1582, 0.02827, 0.2032, 0.01461, 0.25, 0.49, 0.2968, 0.4854, 0.25, 0.49, 0.2968, 0.4854, 0.3418, 0.4717, 0.2968, 0.4854, 0.05045, 0.1167, 0.02827, 0.1582, 0.05045, 0.1167, 0.3418, 0.4717, 0.3833, 0.4496, 0.3418, 0.4717, 0.05045, 0.3833, 0.08029, 0.4197, 0.05045, 0.3833, 0.02827, 0.3418, 0.05045, 0.3833, 0.02827, 0.3418, 0.49, 0.25, 0.4854, 0.2032, 0.49, 0.25, 0.1167, 0.4496, 0.1582, 0.4717, 0.1167, 0.4496, 0.3418, 0.02827, 0.2968, 0.01461, 0.3418, 0.02827, 0.4854, 0.2032, 0.4717, 0.1582, 0.4854, 0.2032, 0.4717, 0.1582, 0.4496, 0.1167, 0.4717, 0.1582, 0.4496, 0.3833, 0.4717, 0.3418, 0.4496, 0.3833, 0.08029, 0.08029, 0.05045, 0.1167, 0.08029, 0.08029, 0.25, 0.01, 0.2032, 0.01461, 0.25, 0.01, 0.2968, 0.01461, 0.25, 0.01, 0.2968, 0.01461, 0.08029, 0.4197, 0.1167, 0.4496, 0.08029, 0.4197, 0.3833, 0.4496, 0.4197, 0.4197, 0.3833, 0.4496, 0.4496, 0.1167, 0.4197, 0.08029, 0.4496, 0.1167, 0.4717, 0.3418, 0.4854, 0.2968, 0.4717, 0.3418, 0.01461, 0.2032, 0.01, 0.25, 0.01461, 0.2032, 0.4854, 0.2968, 0.49, 0.25, 0.4854, 0.2968, 0.01461, 0.2968, 0.02827, 0.3418, 0.01461, 0.2968, 0.0, 0.0, 0.0, 0.0, 0.0, 0.0, 0.0, 0.0, 0.0, 0.0, 0.0, 0.0, 0.0, 0.0, 0.0, 0.0, 0.0, 0.0, 0.0, 0.0, 0.0, 0.0, 0.0, 0.0, 0.0, 0.0, 0.0, 0.0, 0.0, 0.0, 0.0, 0.0, 0.0, 0.0, 0.0, 0.0, 0.0, 0.0, 0.0, 0.0, 0.0, 0.0, 0.0, 0.0, 0.0, 0.0, 0.0, 0.0, 0.0, 0.0, 0.0, 0.0, 0.0, 0.0, 0.0, 0.0, 0.0, 0.0, 0.0, 0.0, 0.0, 0.0, 0.0, 0.0, 0.0, 0.0, 0.0, 0.0, 0.0, 0.0, 0.0, 0.0, 0.0, 0.0, 0.0, 0.0, 0.0, 0.0, 0.0, 0.0, 0.0, 0.0, 0.0, 0.0, 0.0, 0.0, 0.0, 0.0, 0.0, 0.0, 0.0, 0.0, 0.0, 0.0, 0.0, 0.0, 0.0, 0.0, 0.0, 0.0, 0.0, 0.0, 0.0, 0.0, 0.0, 0.0, 0.0, 0.0, 0.0, 0.0, 0.0, 0.0, 0.0, 0.0, 0.0, 0.0, 0.0, 0.0, 0.0, 0.0, 0.0, 0.0, 0.0, 0.0, 0.0, 0.0, 0.0, 0.0, 0.0, 0.0, 0.0, 0.0, 0.0, 0.0, 0.0, 0.0, 0.0, 0.0, 0.0, 0.0, 0.0, 0.0, 0.0, 0.0, 0.0, 0.0, 0.0, 0.0, 0.0, 0.0, 0.0, 0.0, 0.0, 0.0, 0.0, 0.0, 0.0, 0.0, 0.0, 0.0, 0.0, 0.0, 0.0, 0.0, 0.0, 0.0, 0.0, 0.0, 0.0, 0.0, 0.0, 0.0, 0.0, 0.0, 0.0, 0.0, 0.0, 0.0, 0.0, 0.0, 0.0, 0.0, 0.0, 0.0, 0.0, 0.0, 0.0, 0.0, 0.0, 0.0, 0.0, 0.0, 0.0, 0.0, 0.0, 0.0, 0.0, 0.0, 0.0, 0.0, 0.0, 0.0, 0.0, 0.0, 0.0, 0.0, 0.0, 0.0, 0.0, 0.0, 0.0, 0.0, 0.0, 0.0, 0.0, 0.0, 0.0, 0.0, 0.0, 0.0, 0.0, 0.0, 0.0, 0.0, 0.0, 0.0, 0.0, 0.0, 0.0, 0.0, 0.0, 0.0, 0.0, 0.0, 0.0, 0.0, 0.0, 0.0, 0.0, 0.0, 0.0, 0.0, 0.0, 0.0, 0.0, 0.0, 0.0, 0.0, 0.0, 0.0, 0.0, 0.0, 0.0, 0.0, 0.0, 0.0, 0.0, 0.0, 0.0, 0.0, 0.0, 0.0, 0.0, 0.0, 0.0, 0.0, 0.0, 0.0, 0.0, 0.0, 0.0, 0.0, 0.0, 0.0, 0.0, 0.0, 0.0, 0.0, 0.0, 0.0, 0.0, 0.0, 0.0, 0.0, 0.0, 0.0, 0.0, 0.0, 0.0, 0.0, 0.0, 0.0, 0.0, 0.0, 0.0, 0.0, 0.0, 0.0, 0.0, 0.0, 0.0, 0.0, 0.0, 0.0, 0.0, 0.0, 0.0, 0.0, 0.0, 0.0, 0.0, 0.0, 0.0, 0.0, 0.0, 0.0, 0.0, 0.0, 0.0, 0.0, 0.0, 0.0, 0.0, 0.0, 0.0, 0.0, 0.0, 0.0, 0.0, 0.0, 0.0, 0.0, 0.0, 0.0, 0.0, 0.0, 0.0, 0.0, 0.0, 0.0, 0.0, 0.0, 0.0, 0.0, 0.0, 0.0, 0.0, 0.0, 0.0, 0.0, 0.0, 0.0, 0.0, 0.0, 0.0, 0.0, 0.0, 0.0, 0.0, 0.0, 0.0, 0.0, 0.0, 0.0, 0.0, 0.0, 0.0, 0.0, 0.0, 0.0, 0.0, 0.0, 0.0, 0.0, 0.0, 0.0, 0.0, 0.0, 0.0, 0.0, 0.0, 0.0, 0.0, 0.0, 0.0, 0.0, 0.0, 0.0, 0.0, 0.0, 0.0, 0.0, 0.0, 0.0, 0.0, 0.0, 0.0, 0.0, 0.0, 0.0, 0.0, 0.0, 0.0, 0.0, 0.0, 0.0, 0.0, 0.0, 0.0, 0.0, 0.0, 0.0, 0.0, 0.0, 0.0, 0.0, 0.0, 0.0, 0.0, 0.0, 0.0, 0.0, 0.0, 0.0, 0.0, 0.0, 0.0, 0.0, 0.0, 0.0, 0.0, 0.0, 0.0, 0.0, 0.0, 0.0, 0.0, 0.0, 0.0, 0.0, 0.0, 0.0, 0.0, 0.0, 0.0, 0.0, 0.0, 0.0, 0.0, 0.0, 0.0, 0.0, 0.0, 0.0, 0.0, 0.0, 0.0, 0.0, 0.0, 0.0, 0.0, 0.0, 0.0, 0.0, 0.0, 0.0, 0.0, 0.0, 0.0, 0.0, 0.0, 0.0, 0.0, 0.0, 0.0, 0.0, 0.0, 0.0, 0.0, 0.0, 0.0, 0.0, 0.0, 0.0, 0.0, 0.0, 0.0, 0.0, 0.0, 0.0, 0.0, 0.0, 0.0, 0.0, 0.0, 0.0, 0.0, 0.0, 0.0, 0.0, 0.0, 0.0, 0.0, 0.0, 0.0, 0.0, 0.0, 0.0, 0.0, 0.0, 0.0, 0.0, 0.0, 0.0, 0.0, 0.0, 0.0, 0.0, 0.0, 0.0, 0.0, 0.0, 0.0, 0.0, 0.0, 0.0, 0.0, 0.0, 0.0, 0.0, 0.0, 0.0, 0.0, 0.0, 0.0, 0.0, 0.0, 0.0, 0.0, 0.0, 0.0, 0.0, 0.0, 0.0, 0.0, 0.0, 0.0, 0.0, 0.0, 0.0, 0.0, 0.0, 0.0, 0.0, 0.0, 0.0, 0.0, 0.0, 0.0, 0.0, 0.0, 0.0, 0.0, 0.0, 0.0, 0.0, 0.0, 0.0, 0.0, 0.0, 0.0, 0.0, 0.0, 0.0, 0.0, 0.0, 0.0, 0.0, 0.0, 0.0, 0.0, 0.0, 0.0, 0.0, 0.0, 0.0, 0.0, 0.0, 0.0, 0.0, 0.0, 0.0, 0.0, 0.0, 0.0, 0.0, 0.0, 0.0, 0.0, 0.0, 0.0, 0.0, 0.0, 0.0, 0.0, 0.0, 0.0, 0.0, 0.0, 0.0, 0.0, 0.0, 0.0, 0.0, 0.0, 0.0, 0.0, 0.0, 0.0, 0.0, 0.0, 0.0, 0.0, 0.0, 0.0, 0.0, 0.0, 0.0, 0.0, 0.0, 0.0, 0.0, 0.0, 0.0, 0.0, 0.0, 0.0, 0.0, 0.0, 0.0, 0.0, 0.0, 0.0, 0.0, 0.0, 0.0, 0.0, 0.0, 0.0, 0.0, 0.0, 0.0, 0.0, 0.0, 0.0, 0.0, 0.0, 0.0, 0.0, 0.0, 0.0, 0.0, 0.0, 0.0, 0.0, 0.0, 0.0, 0.0, 0.0, 0.0, 0.0, 0.0, 0.0, 0.0, 0.0, 0.0, 0.0, 0.0, 0.0, 0.0, 0.0, 0.0, 0.0, 0.0, 0.0, 0.0, 0.0, 0.0, 0.0, 0.0, 0.0, 0.0, 0.0, 0.0, 0.0, 0.0, 0.0, 0.0, 0.0, 0.0, 0.0, 0.0, 0.0, 0.0, 0.0, 0.0, 0.0, 0.0, 0.0, 0.0, 0.0, 0.0, 0.0, 0.0, 0.0, 0.0, 0.0, 0.0, 0.0, 0.0, 0.0, 0.0, 0.0, 0.0, 0.0, 0.0, 0.0, 0.0, 0.0, 0.0, 0.0, 0.0, 0.0, 0.0, 0.0, 0.0, 0.0, 0.0, 0.0, 0.0, 0.0, 0.0, 0.0, 0.0, 0.0, 0.0, 0.0, 0.0, 0.0, 0.0, 0.0, 0.0, 0.0, 0.0, 0.0, 0.0, 0.0, 0.0, 0.0, 0.0, 0.0, 0.0, 0.0, 0.0, 0.0, 0.0, 0.0, 0.0, 0.0, 0.0, 0.0, 0.0, 0.0, 0.0, 0.0, 0.0, 0.0, 0.0, 0.0, 0.0, 0.0, 0.0, 0.0, 0.0, 0.0, 0.0, 0.0, 0.0, 0.0, 0.0, 0.0, 0.0, 0.0, 0.0, 0.0, 0.0, 0.0, 0.0, 0.0, 0.0, 0.0, 0.0, 0.0, 0.0, 0.0, 0.0, 0.0, 0.0, 0.0, 0.0, 0.0, 0.0, 0.0, 0.0, 0.0, 0.0, 0.0, 0.0, 0.0, 0.0, 0.0, 0.0, 0.0, 0.0, 0.0, 0.0, 0.0, 0.0, 0.0, 0.0, 0.0, 0.0, 0.0, 0.0, 0.0, 0.0, 0.0, 0.0, 0.0, 0.0, 0.0, 0.0, 0.0, 0.0, 0.0, 0.0, 0.0, 0.0, 0.0, 0.0, 0.0, 0.0, 0.0, 0.0, 0.0, 0.0, 0.0, 0.0, 0.0, 0.0, 0.0, 0.0, 0.0, 0.0, 0.0, 0.0, 0.0, 0.0, 0.0, 0.0, 0.0, 0.0, 0.0, 0.0, 0.0, 0.0, 0.0, 0.0, 0.0, 0.0, 0.0, 0.0, 0.0, 0.0, 0.0, 0.0, 0.0, 0.0, 0.0, 0.0, 0.0, 0.0, 0.0, 0.0, 0.0, 0.0, 0.0, 0.0, 0.0, 0.0, 0.0, 0.0, 0.0, 0.0, 0.0, 0.0, 0.0, 0.0, 0.0, 0.0, 0.0, 0.0, 0.0, 0.0, 0.0, 0.0, 0.0, 0.0, 0.0, 0.0, 0.0, 0.0, 0.0, 0.0, 0.0, 0.0, 0.0, 0.0, 0.0, 0.0, 0.0, 0.0, 0.0, 0.0, 0.0, 0.0, 0.0, 0.0, 0.0, 0.0, 0.0, 0.0, 0.0, 0.0, 0.0, 0.0, 0.0, 0.0, 0.0, 0.0, 0.0, 0.0, 0.0, 0.0, 0.0, 0.0, 0.0, 0.0, 0.0, 0.0, 0.0, 0.0, 0.0, 0.0, 0.0, 0.0, 0.0, 0.0, 0.0, 0.0, 0.0, 0.0, 0.0, 0.0, 0.0, 0.0, 0.0, 0.0, 0.0, 0.0, 0.0, 0.0, 0.0, 0.0, 0.0, 0.0, 0.0, 0.0, 0.0, 0.0, 0.0, 0.0, 0.0, 0.0, 0.0, 0.0, 0.0, 0.0, 0.0, 0.0, 0.0, 0.0, 0.0, 0.0, 0.0, 0.0, 0.0, 0.0, 0.0, 0.0, 0.0, 0.0, 0.0, 0.0, 0.0, 0.0, 0.0, 0.0, 0.0, 0.0, 0.0, 0.0, 0.0, 0.0, 0.0, 0.0, 0.0, 0.0, 0.0, 0.0, 0.0, 0.0, 0.0, 0.0, 0.0, 0.0, 0.0, 0.0, 0.0, 0.0, 0.0, 0.0, 0.0, 0.0, 0.0, 0.0, 0.0, 0.0, 0.0, 0.0, 0.0, 0.0, 0.0, 0.0, 0.0, 0.0, 0.0, 0.0, 0.0, 0.0, 0.0, 0.0, 0.0, 0.0, 0.0, 0.0, 0.0, 0.0, 0.0, 0.0, 0.0, 0.0, 0.0, 0.0, 0.0, 0.0, 0.0, 0.0, 0.0, 0.0, 0.0, 0.0, 0.0, 0.0, 0.0, 0.0, 0.0, 0.0, 0.0, 0.0, 0.0, 0.0, 0.0, 0.0, 0.0, 0.0, 0.0, 0.0, 0.0, 0.0, 0.0, 0.0, 0.0, 0.0, 0.0, 0.0, 0.0, 0.0, 0.0, 0.0, 0.0, 0.0, 0.0, 0.0, 0.0, 0.0, 0.0, 0.0, 0.0, 0.0, 0.0, 0.0, 0.0, 0.0, 0.0, 0.0, 0.0, 0.0, 0.0, 0.0, 0.0, 0.0, 0.0, 0.0, 0.0, 0.0, 0.0, 0.0, 0.0, 0.0, 0.0, 0.0, 0.0, 0.0, 0.0, 0.0, 0.0, 0.0, 0.0, 0.0, 0.0, 0.0, 0.0, 0.0, 0.0, 0.0, 0.0, 0.0, 0.0, 0.0, 0.0, 0.0, 0.0, 0.0, 0.0, 0.0, 0.0, 0.0, 0.0, 0.0, 0.0, 0.0, 0.0, 0.0, 0.0, 0.0, 0.0, 0.0, 0.0, 0.0, 0.0, 0.0, 0.0, 0.0, 0.0, 0.0, 0.0, 0.0, 0.0, 0.0, 0.0, 0.0, 0.0, 0.0, 0.0, 0.0, 0.0, 0.0, 0.0, 0.0, 0.0, 0.0, 0.0, 0.0, 0.0, 0.0, 0.0, 0.0, 0.0, 0.0, 0.0, 0.0, 0.0, 0.0, 0.0, 0.0, 0.0, 0.0, 0.0, 0.0, 0.0, 0.0, 0.0, 0.0, 0.0, 0.0, 0.0, 0.0, 0.0, 0.0, 0.0, 0.0, 0.0, 0.0, 0.0, 0.0, 0.0, 0.0, 0.0, 0.0, 0.0, 0.0, 0.0, 0.0, 0.0, 0.0, 0.0, 0.0, 0.0, 0.0, 0.0, 0.0, 0.0, 0.0, 0.0, 0.0, 0.0, 0.0, 0.0, 0.0, 0.0, 0.0, 0.0, 0.0, 0.0, 0.0, 0.0, 0.0, 0.0, 0.0, 0.0, 0.0, 0.0, 0.0, 0.0, 0.0, 0.0, 0.0, 0.0, 0.0, 0.0, 0.0, 0.0, 0.0, 0.0, 0.0, 0.0, 0.0, 0.0, 0.0, 0.0, 0.0, 0.0, 0.0, 0.0, 0.0, 0.0, 0.0, 0.0, 0.0, 0.0, 0.0, 0.0, 0.0, 0.0, 0.0, 0.0, 0.0, 0.0, 0.0, 0.0, 0.0, 0.0, 0.0, 0.0, 0.0, 0.0, 0.0, 0.0, 0.0, 0.0, 0.0, 0.0, 0.0, 0.0, 0.0, 0.0, 0.0, 0.0, 0.0, 0.0, 0.0, 0.0, 0.0, 0.0, 0.0, 0.0, 0.0, 0.0, 0.0, 0.0, 0.0, 0.0, 0.0, 0.0, 0.0, 0.0, 0.0, 0.0, 0.0, 0.0, 0.0, 0.0, 0.0, 0.0, 0.0, 0.0, 0.0, 0.0, 0.0, 0.0, 0.0, 0.0, 0.0, 0.0, 0.0, 0.0, 0.0, 0.0, 0.0, 0.0, 0.0, 0.0, 0.0, 0.0, 0.0, 0.0, 0.0, 0.0, 0.0, 0.0, 0.0, 0.0, 0.0, 0.0, 0.0, 0.0, 0.0, 0.0, 0.0, 0.0, 0.0, 0.0, 0.0, 0.0, 0.0, 0.0, 0.0, 0.0, 0.0, 0.0, 0.0, 0.0, 0.0, 0.0, 0.0, 0.0, 0.0, 0.0, 0.0, 0.0, 0.0, 0.0, 0.0, 0.0, 0.0, 0.0, 0.0, 0.0, 0.0, 0.0, 0.0, 0.0, 0.0, 0.0, 0.0, 0.0, 0.0, 0.0, 0.0, 0.0, 0.0, 0.0, 0.0, 0.0, 0.0, 0.0, 0.0, 0.0, 0.0, 0.0, 0.0, 0.0, 0.0, 0.0, 0.0, 0.0, 0.0, 0.0, 0.0, 0.0, 0.0, 0.0, 0.0, 0.0, 0.0, 0.0, 0.0, 0.0, 0.0, 0.0, 0.0, 0.0, 0.0, 0.0, 0.0, 0.0, 0.0, 0.0, 0.0, 0.0, 0.0, 0.0, 0.0, 0.0, 0.0, 0.0, 0.0, 0.0, 0.0, 0.0, 0.0, 0.0, 0.0, 0.0, 0.0, 0.0, 0.0, 0.0, 0.0, 0.0, 0.0, 0.0, 0.0, 0.0, 0.0, 0.0, 0.0, 0.0, 0.0, 0.0, 0.0, 0.0, 0.0, 0.0, 0.0, 0.0, 0.0, 0.0, 0.0, 0.0, 0.0, 0.0, 0.0, 0.0, 0.0, 0.0, 0.0, 0.0, 0.0, 0.0, 0.0, 0.0, 0.0, 0.0, 0.0, 0.0, 0.0, 0.0, 0.0, 0.0, 0.0, 0.0, 0.0, 0.0, 0.0, 0.0, 0.0, 0.0, 0.0, 0.0, 0.0, 0.0, 0.0, 0.0, 0.0, 0.0, 0.0, 0.0, 0.0, 0.0, 0.0, 0.0, 0.0, 0.0, 0.0, 0.0, 0.0, 0.0, 0.0, 0.0, 0.0, 0.0, 0.0, 0.0, 0.0, 0.0, 0.0, 0.0, 0.0, 0.0, 0.0, 0.0, 0.0, 0.0, 0.0, 0.0, 0.0, 0.0, 0.0, 0.0, 0.0, 0.0, 0.0, 0.0, 0.0, 0.0, 0.0, 0.0, 0.0, 0.0, 0.0, 0.0, 0.0, 0.0, 0.0, 0.0, 0.0, 0.0, 0.0, 0.0, 0.0, 0.0, 0.0, 0.0, 0.0, 0.0, 0.0, 0.0, 0.0, 0.0, 0.0, 0.0, 0.0, 0.0, 0.0, 0.0, 0.0, 0.0, 0.0, 0.0, 0.0, 0.0, 0.0, 0.0, 0.0, 0.0, 0.0, 0.0, 0.0, 0.0, 0.0, 0.0, 0.0, 0.0, 0.0, 0.0, 0.0, 0.0, 0.0, 0.0, 0.0, 0.0, 0.0, 0.0, 0.0, 0.0, 0.0, 0.0, 0.0, 0.0, 0.0, 0.0, 0.0, 0.0, 0.0, 0.0, 0.0, 0.0, 0.0, 0.0, 0.0, 0.0, 0.0, 0.0, 0.0, 0.0, 0.0, 0.0, 0.0, 0.0, 0.0, 0.0, 0.0, 0.0, 0.0, 0.0, 0.0, 0.0, 0.0, 0.0, 0.0, 0.0, 0.0, 0.0, 0.0])
me_circle_005.update()

# ---- objects
ob_circle_005 = bpy.data.objects.new('Circle.005', me_circle_005)

# ---- transforms, parenting, visibility, modifiers, constraints
ob_circle_005.location = (-26.92, -87.85, -1.576)
ob_circle_005.rotation_euler = (1.571, -0.0, 0.0)
ob_circle_005.scale = (16.33, 16.33, 16.33)

# ---- collection membership
col_collection.objects.link(ob_circle_005)

# ---- scene / render settings (as saved in the file)
scene.frame_start = 1; scene.frame_end = 250; scene.frame_set(1)
scene.render.engine = 'BLENDER_EEVEE_NEXT'
scene.cycles.sampling_pattern = 'TABULATED_SOBOL'
scene.view_settings.view_transform = 'Filmic'
bpy.context.view_layer.update()

# ---- added for rendering (the .blend has no active camera and no usable light): camera, sun
cam_auto = bpy.data.cameras.new('AutoCamera')
cam_auto.lens = 50.0
cam_auto.sensor_width = 36.0
cam_auto.clip_end = 1000.0
ob_auto_camera = bpy.data.objects.new('AutoCamera', cam_auto)
scene.collection.objects.link(ob_auto_camera)
ob_auto_camera.location = (-13.0467, -109.677, 12.4996)
ob_auto_camera.rotation_euler = (1.09748, -7.21219e-08, 0.694738)
scene.camera = ob_auto_camera
light_auto_sun = bpy.data.lights.new('AutoSun', 'SUN')
light_auto_sun.energy = 3.0
light_auto_sun.angle = 0.0523599
ob_auto_sun = bpy.data.objects.new('AutoSun', light_auto_sun)
scene.collection.objects.link(ob_auto_sun)
ob_auto_sun.rotation_euler = (0.872665, 0.174533, 0.523599)
bpy.context.view_layer.update()
